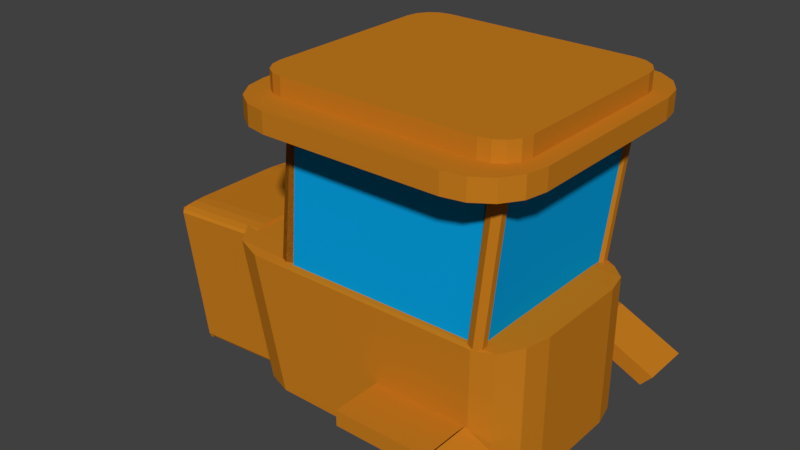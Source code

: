 # Source: Tractor2.blend  (saved by Blender 2.79.0; exported with 4.5.12 LTS)
import bpy
from mathutils import Matrix  # noqa: F401  (used for matrix-valued properties, if any)

bpy.ops.wm.read_factory_settings(use_empty=True)
scene = bpy.context.scene
scene.name = 'Scene'

# ---- collections
col_collection_1 = bpy.data.collections.new('Collection 1'); scene.collection.children.link(col_collection_1)

# ---- materials (node trees are filled in below, after node groups)
mat_material_001 = bpy.data.materials.new('Material.001')
mat_material_001.alpha_threshold = 0.0
mat_material_001.use_transparent_shadow = False
mat_material_001.diffuse_color = (0.5705, 0.2027, 0.01331, 1.0)
mat_material_001.roughness = 0.5
mat_material_001.specular_intensity = 0.0
mat_material_002 = bpy.data.materials.new('Material.002')
mat_material_002.alpha_threshold = 0.0
mat_material_002.use_transparent_shadow = False
mat_material_002.diffuse_color = (1.0, 0.8364, 0.0, 1.0)
mat_material_002.roughness = 0.5
mat_material_002.specular_intensity = 1.0
mat_material_003 = bpy.data.materials.new('Material.003')
mat_material_003.alpha_threshold = 0.0
mat_material_003.use_transparent_shadow = False
mat_material_003.roughness = 0.5
mat_material_003.specular_intensity = 0.2143
mat_material_004 = bpy.data.materials.new('Material.004')
mat_material_004.alpha_threshold = 0.0
mat_material_004.use_transparent_shadow = False
mat_material_004.diffuse_color = (0.002411, 0.378, 0.8, 1.0)
mat_material_004.roughness = 0.5
mat_material_005 = bpy.data.materials.new('Material.005')
mat_material_005.alpha_threshold = 0.0
mat_material_005.use_transparent_shadow = False
mat_material_005.roughness = 0.5
mat_material_005.specular_intensity = 1.0
mat_material_006 = bpy.data.materials.new('Material.006')
mat_material_006.alpha_threshold = 0.0
mat_material_006.use_transparent_shadow = False
mat_material_006.diffuse_color = (0.6267, 0.6267, 0.6267, 1.0)
mat_material_006.roughness = 0.5

# ---- material node trees

# ---- world
world_world = bpy.data.worlds.new('World'); scene.world = world_world
world_world.color = (0.05088, 0.05088, 0.05088)
world_world.use_sun_shadow = False
world_world.sun_shadow_jitter_overblur = 0.0
world_world.cycles.sampling_method = 'MANUAL'

# ---- meshes
me_cube_001 = bpy.data.meshes.new('Cube.001')
me_cube_001.from_pydata([(-0.6169, -1.0, -1.0), (-1.0, -0.6169, -1.0), (-0.7635, -0.9708, -1.0), (-0.8878, -0.8878, -1.0), (-0.9708, -0.7635, -1.0), (-1.0, -0.6169, 1.0), (-0.6169, -1.0, 1.0), (-0.9708, -0.7635, 1.0), (-0.8878, -0.8878, 1.0), (-0.7635, -0.9708, 1.0), (-1.0, 0.6169, -1.0), (-0.6169, 1.0, -1.0), (-0.9708, 0.7635, -1.0), (-0.8878, 0.8878, -1.0), (-0.7635, 0.9708, -1.0), (-0.6169, 1.0, 1.0), (-1.0, 0.6169, 1.0), (-0.7635, 0.9708, 1.0), (-0.8878, 0.8878, 1.0), (-0.9708, 0.7635, 1.0), (1.0, -0.6169, -1.0), (0.6169, -1.0, -1.0), (0.9708, -0.7635, -1.0), (0.8878, -0.8878, -1.0), (0.7635, -0.9708, -1.0), (0.6169, -1.0, 1.0), (1.0, -0.6169, 1.0), (0.7635, -0.9708, 1.0), (0.8878, -0.8878, 1.0), (0.9708, -0.7635, 1.0), (0.6169, 1.0, -1.0), (1.0, 0.6169, -1.0), (0.7635, 0.9708, -1.0), (0.8878, 0.8878, -1.0), (0.9708, 0.7635, -1.0), (1.0, 0.6169, 1.0), (0.6169, 1.0, 1.0), (0.9708, 0.7635, 1.0), (0.8878, 0.8878, 1.0), (0.7635, 0.9708, 1.0), (-0.6832, -0.7857, 0.8198), (-0.8834, -0.5855, 0.8198), (-0.7598, -0.7705, 0.8198), (-0.8248, -0.7271, 0.8198), (-0.8682, -0.6621, 0.8198), (-0.8834, -0.5855, 2.822), (-0.6832, -0.7857, 2.822), (-0.8682, -0.6621, 2.822), (-0.8248, -0.7271, 2.822), (-0.7598, -0.7705, 2.822), (-0.8834, 0.5855, 0.8198), (-0.6832, 0.7857, 0.8198), (-0.8682, 0.6621, 0.8198), (-0.8248, 0.7271, 0.8198), (-0.7598, 0.7705, 0.8198), (-0.6832, 0.7857, 2.822), (-0.8834, 0.5855, 2.822), (-0.7598, 0.7705, 2.822), (-0.8248, 0.7271, 2.822), (-0.8682, 0.6621, 2.822), (0.8834, -0.5855, 0.8198), (0.6832, -0.7857, 0.8198), (0.8682, -0.6621, 0.8198), (0.8248, -0.7271, 0.8198), (0.7598, -0.7705, 0.8198), (0.6832, -0.7857, 2.822), (0.8834, -0.5855, 2.822), (0.7598, -0.7705, 2.822), (0.8248, -0.7271, 2.822), (0.8682, -0.6621, 2.822), (0.6832, 0.7857, 0.8198), (0.8834, 0.5855, 0.8198), (0.7598, 0.7705, 0.8198), (0.8248, 0.7271, 0.8198), (0.8682, 0.6621, 0.8198), (0.8834, 0.5855, 2.822), (0.6832, 0.7857, 2.822), (0.8682, 0.6621, 2.822), (0.8248, 0.7271, 2.822), (0.7598, 0.7705, 2.822), (-0.9063, 0.5606, 1.975), (-0.585, 0.5606, 1.975), (-0.9063, 0.5597, 1.843), (-0.585, 0.5597, 1.843), (-0.9063, 0.5569, 1.716), (-0.585, 0.5569, 1.716), (-0.9063, 0.5524, 1.599), (-0.585, 0.5524, 1.599), (-0.9063, 0.5463, 1.496), (-0.585, 0.5463, 1.496), (-0.9063, 0.5389, 1.412), (-0.585, 0.5389, 1.412), (-0.9063, 0.5304, 1.349), (-0.585, 0.5304, 1.349), (-0.9063, 0.5213, 1.311), (-0.585, 0.5213, 1.311), (-0.9063, 0.5117, 1.298), (-0.585, 0.5117, 1.298), (-0.9063, 0.5022, 1.311), (-0.585, 0.5022, 1.311), (-0.9063, 0.493, 1.349), (-0.585, 0.493, 1.349), (-0.9063, 0.4846, 1.412), (-0.585, 0.4846, 1.412), (-0.9063, 0.4772, 1.496), (-0.585, 0.4772, 1.496), (-0.9063, 0.4711, 1.599), (-0.585, 0.4711, 1.599), (-0.9063, 0.4666, 1.716), (-0.585, 0.4666, 1.716), (-0.9063, 0.4638, 1.843), (-0.585, 0.4638, 1.843), (-0.9063, 0.4629, 1.975), (-0.585, 0.4629, 1.975), (-0.9063, 0.4638, 2.107), (-0.585, 0.4638, 2.107), (-0.9063, 0.4666, 2.234), (-0.585, 0.4666, 2.234), (-0.9063, 0.4711, 2.351), (-0.585, 0.4711, 2.351), (-0.9063, 0.4772, 2.453), (-0.585, 0.4772, 2.453), (-0.9063, 0.4846, 2.538), (-0.585, 0.4846, 2.538), (-0.9063, 0.493, 2.6), (-0.585, 0.493, 2.6), (-0.9063, 0.5022, 2.639), (-0.585, 0.5022, 2.639), (-0.9063, 0.5117, 2.652), (-0.585, 0.5117, 2.652), (-0.9063, 0.5213, 2.639), (-0.585, 0.5213, 2.639), (-0.9063, 0.5304, 2.6), (-0.585, 0.5304, 2.6), (-0.9063, 0.5389, 2.538), (-0.585, 0.5389, 2.538), (-0.9063, 0.5463, 2.453), (-0.585, 0.5463, 2.453), (-0.9063, 0.5524, 2.351), (-0.585, 0.5524, 2.351), (-0.9063, 0.5569, 2.234), (-0.585, 0.5569, 2.234), (-0.9063, 0.5597, 2.107), (-0.585, 0.5597, 2.107), (-0.9063, 0.448, 1.975), (-0.585, 0.448, 1.975), (-0.9063, 0.4471, 1.843), (-0.585, 0.4471, 1.843), (-0.9063, 0.4443, 1.716), (-0.585, 0.4443, 1.716), (-0.9063, 0.4398, 1.599), (-0.585, 0.4398, 1.599), (-0.9063, 0.4337, 1.496), (-0.585, 0.4337, 1.496), (-0.9063, 0.4263, 1.412), (-0.585, 0.4263, 1.412), (-0.9063, 0.4179, 1.349), (-0.585, 0.4179, 1.349), (-0.9063, 0.4087, 1.311), (-0.585, 0.4087, 1.311), (-0.9063, 0.3992, 1.298), (-0.585, 0.3992, 1.298), (-0.9063, 0.3896, 1.311), (-0.585, 0.3896, 1.311), (-0.9063, 0.3805, 1.349), (-0.585, 0.3805, 1.349), (-0.9063, 0.372, 1.412), (-0.585, 0.372, 1.412), (-0.9063, 0.3646, 1.496), (-0.585, 0.3646, 1.496), (-0.9063, 0.3586, 1.599), (-0.585, 0.3586, 1.599), (-0.9063, 0.354, 1.716), (-0.585, 0.354, 1.716), (-0.9063, 0.3513, 1.843), (-0.585, 0.3513, 1.843), (-0.9063, 0.3503, 1.975), (-0.585, 0.3503, 1.975), (-0.9063, 0.3513, 2.107), (-0.585, 0.3513, 2.107), (-0.9063, 0.354, 2.234), (-0.585, 0.354, 2.234), (-0.9063, 0.3586, 2.351), (-0.585, 0.3586, 2.351), (-0.9063, 0.3646, 2.453), (-0.585, 0.3646, 2.453), (-0.9063, 0.372, 2.538), (-0.585, 0.372, 2.538), (-0.9063, 0.3805, 2.6), (-0.585, 0.3805, 2.6), (-0.9063, 0.3896, 2.639), (-0.585, 0.3896, 2.639), (-0.9063, 0.3992, 2.652), (-0.585, 0.3992, 2.652), (-0.9063, 0.4087, 2.639), (-0.585, 0.4087, 2.639), (-0.9063, 0.4179, 2.6), (-0.585, 0.4179, 2.6), (-0.9063, 0.4263, 2.538), (-0.585, 0.4263, 2.538), (-0.9063, 0.4337, 2.453), (-0.585, 0.4337, 2.453), (-0.9063, 0.4398, 2.351), (-0.585, 0.4398, 2.351), (-0.9063, 0.4443, 2.234), (-0.585, 0.4443, 2.234), (-0.9063, 0.4471, 2.107), (-0.585, 0.4471, 2.107), (-0.9063, 0.3355, 1.975), (-0.585, 0.3355, 1.975), (-0.9063, 0.3345, 1.843), (-0.585, 0.3345, 1.843), (-0.9063, 0.3318, 1.716), (-0.585, 0.3318, 1.716), (-0.9063, 0.3272, 1.599), (-0.585, 0.3272, 1.599), (-0.9063, 0.3212, 1.496), (-0.585, 0.3212, 1.496), (-0.9063, 0.3138, 1.412), (-0.585, 0.3138, 1.412), (-0.9063, 0.3053, 1.349), (-0.585, 0.3053, 1.349), (-0.9063, 0.2961, 1.311), (-0.585, 0.2961, 1.311), (-0.9063, 0.2866, 1.298), (-0.585, 0.2866, 1.298), (-0.9063, 0.2771, 1.311), (-0.585, 0.2771, 1.311), (-0.9063, 0.2679, 1.349), (-0.585, 0.2679, 1.349), (-0.9063, 0.2595, 1.412), (-0.585, 0.2595, 1.412), (-0.9063, 0.2521, 1.496), (-0.585, 0.2521, 1.496), (-0.9063, 0.246, 1.599), (-0.585, 0.246, 1.599), (-0.9063, 0.2415, 1.716), (-0.585, 0.2415, 1.716), (-0.9063, 0.2387, 1.843), (-0.585, 0.2387, 1.843), (-0.9063, 0.2377, 1.975), (-0.585, 0.2377, 1.975), (-0.9063, 0.2387, 2.107), (-0.585, 0.2387, 2.107), (-0.9063, 0.2415, 2.234), (-0.585, 0.2415, 2.234), (-0.9063, 0.246, 2.351), (-0.585, 0.246, 2.351), (-0.9063, 0.2521, 2.453), (-0.585, 0.2521, 2.453), (-0.9063, 0.2595, 2.538), (-0.585, 0.2595, 2.538), (-0.9063, 0.2679, 2.6), (-0.585, 0.2679, 2.6), (-0.9063, 0.2771, 2.639), (-0.585, 0.2771, 2.639), (-0.9063, 0.2866, 2.652), (-0.585, 0.2866, 2.652), (-0.9063, 0.2961, 2.639), (-0.585, 0.2961, 2.639), (-0.9063, 0.3053, 2.6), (-0.585, 0.3053, 2.6), (-0.9063, 0.3138, 2.538), (-0.585, 0.3138, 2.538), (-0.9063, 0.3212, 2.453), (-0.585, 0.3212, 2.453), (-0.9063, 0.3272, 2.351), (-0.585, 0.3272, 2.351), (-0.9063, 0.3318, 2.234), (-0.585, 0.3318, 2.234), (-0.9063, 0.3345, 2.107), (-0.585, 0.3345, 2.107), (-0.9063, 0.2229, 1.975), (-0.585, 0.2229, 1.975), (-0.9063, 0.222, 1.843), (-0.585, 0.222, 1.843), (-0.9063, 0.2192, 1.716), (-0.585, 0.2192, 1.716), (-0.9063, 0.2147, 1.599), (-0.585, 0.2147, 1.599), (-0.9063, 0.2086, 1.496), (-0.585, 0.2086, 1.496), (-0.9063, 0.2012, 1.412), (-0.585, 0.2012, 1.412), (-0.9063, 0.1927, 1.349), (-0.585, 0.1927, 1.349), (-0.9063, 0.1836, 1.311), (-0.585, 0.1836, 1.311), (-0.9063, 0.174, 1.298), (-0.585, 0.174, 1.298), (-0.9063, 0.1645, 1.311), (-0.585, 0.1645, 1.311), (-0.9063, 0.1553, 1.349), (-0.585, 0.1553, 1.349), (-0.9063, 0.1469, 1.412), (-0.585, 0.1469, 1.412), (-0.9063, 0.1395, 1.496), (-0.585, 0.1395, 1.496), (-0.9063, 0.1334, 1.599), (-0.585, 0.1334, 1.599), (-0.9063, 0.1289, 1.716), (-0.585, 0.1289, 1.716), (-0.9063, 0.1261, 1.843), (-0.585, 0.1261, 1.843), (-0.9063, 0.1252, 1.975), (-0.585, 0.1252, 1.975), (-0.9063, 0.1261, 2.107), (-0.585, 0.1261, 2.107), (-0.9063, 0.1289, 2.234), (-0.585, 0.1289, 2.234), (-0.9063, 0.1334, 2.351), (-0.585, 0.1334, 2.351), (-0.9063, 0.1395, 2.453), (-0.585, 0.1395, 2.453), (-0.9063, 0.1469, 2.538), (-0.585, 0.1469, 2.538), (-0.9063, 0.1553, 2.6), (-0.585, 0.1553, 2.6), (-0.9063, 0.1645, 2.639), (-0.585, 0.1645, 2.639), (-0.9063, 0.174, 2.652), (-0.585, 0.174, 2.652), (-0.9063, 0.1836, 2.639), (-0.585, 0.1836, 2.639), (-0.9063, 0.1927, 2.6), (-0.585, 0.1927, 2.6), (-0.9063, 0.2012, 2.538), (-0.585, 0.2012, 2.538), (-0.9063, 0.2086, 2.453), (-0.585, 0.2086, 2.453), (-0.9063, 0.2147, 2.351), (-0.585, 0.2147, 2.351), (-0.9063, 0.2192, 2.234), (-0.585, 0.2192, 2.234), (-0.9063, 0.222, 2.107), (-0.585, 0.222, 2.107), (-0.9063, 0.1103, 1.975), (-0.585, 0.1103, 1.975), (-0.9063, 0.1094, 1.843), (-0.585, 0.1094, 1.843), (-0.9063, 0.1066, 1.716), (-0.585, 0.1066, 1.716), (-0.9063, 0.1021, 1.599), (-0.585, 0.1021, 1.599), (-0.9063, 0.09603, 1.496), (-0.585, 0.09603, 1.496), (-0.9063, 0.08863, 1.412), (-0.585, 0.08863, 1.412), (-0.9063, 0.08018, 1.349), (-0.585, 0.08018, 1.349), (-0.9063, 0.07101, 1.311), (-0.585, 0.07101, 1.311), (-0.9063, 0.06148, 1.298), (-0.585, 0.06148, 1.298), (-0.9063, 0.05195, 1.311), (-0.585, 0.05195, 1.311), (-0.9063, 0.04278, 1.349), (-0.585, 0.04278, 1.349), (-0.9063, 0.03433, 1.412), (-0.585, 0.03433, 1.412), (-0.9063, 0.02693, 1.496), (-0.585, 0.02693, 1.496), (-0.9063, 0.02085, 1.599), (-0.585, 0.02085, 1.599), (-0.9063, 0.01634, 1.716), (-0.585, 0.01634, 1.716), (-0.9063, 0.01355, 1.843), (-0.585, 0.01355, 1.843), (-0.9063, 0.01262, 1.975), (-0.585, 0.01262, 1.975), (-0.9063, 0.01355, 2.107), (-0.585, 0.01355, 2.107), (-0.9063, 0.01634, 2.234), (-0.585, 0.01634, 2.234), (-0.9063, 0.02085, 2.351), (-0.585, 0.02085, 2.351), (-0.9063, 0.02693, 2.453), (-0.585, 0.02693, 2.453), (-0.9063, 0.03433, 2.538), (-0.585, 0.03433, 2.538), (-0.9063, 0.04278, 2.6), (-0.585, 0.04278, 2.6), (-0.9063, 0.05195, 2.639), (-0.585, 0.05195, 2.639), (-0.9063, 0.06148, 2.652), (-0.585, 0.06148, 2.652), (-0.9063, 0.07101, 2.639), (-0.585, 0.07101, 2.639), (-0.9063, 0.08018, 2.6), (-0.585, 0.08018, 2.6), (-0.9063, 0.08863, 2.538), (-0.585, 0.08863, 2.538), (-0.9063, 0.09603, 2.453), (-0.585, 0.09603, 2.453), (-0.9063, 0.1021, 2.351), (-0.585, 0.1021, 2.351), (-0.9063, 0.1066, 2.234), (-0.585, 0.1066, 2.234), (-0.9063, 0.1094, 2.107), (-0.585, 0.1094, 2.107), (-0.9063, -0.002224, 1.975), (-0.585, -0.002224, 1.975), (-0.9063, -0.003163, 1.843), (-0.585, -0.003163, 1.843), (-0.9063, -0.005943, 1.716), (-0.585, -0.005943, 1.716), (-0.9063, -0.01046, 1.599), (-0.585, -0.01046, 1.599), (-0.9063, -0.01654, 1.496), (-0.585, -0.01654, 1.496), (-0.9063, -0.02394, 1.412), (-0.585, -0.02394, 1.412), (-0.9063, -0.03239, 1.349), (-0.585, -0.03239, 1.349), (-0.9063, -0.04155, 1.311), (-0.585, -0.04155, 1.311), (-0.9063, -0.05109, 1.298), (-0.585, -0.05109, 1.298), (-0.9063, -0.06062, 1.311), (-0.585, -0.06062, 1.311), (-0.9063, -0.06979, 1.349), (-0.585, -0.06979, 1.349), (-0.9063, -0.07823, 1.412), (-0.585, -0.07823, 1.412), (-0.9063, -0.08564, 1.496), (-0.585, -0.08564, 1.496), (-0.9063, -0.09172, 1.599), (-0.585, -0.09172, 1.599), (-0.9063, -0.09623, 1.716), (-0.585, -0.09623, 1.716), (-0.9063, -0.09901, 1.843), (-0.585, -0.09901, 1.843), (-0.9063, -0.09995, 1.975), (-0.585, -0.09995, 1.975), (-0.9063, -0.09901, 2.107), (-0.585, -0.09901, 2.107), (-0.9063, -0.09623, 2.234), (-0.585, -0.09623, 2.234), (-0.9063, -0.09172, 2.351), (-0.585, -0.09172, 2.351), (-0.9063, -0.08564, 2.453), (-0.585, -0.08564, 2.453), (-0.9063, -0.07823, 2.538), (-0.585, -0.07823, 2.538), (-0.9063, -0.06979, 2.6), (-0.585, -0.06979, 2.6), (-0.9063, -0.06062, 2.639), (-0.585, -0.06062, 2.639), (-0.9063, -0.05109, 2.652), (-0.585, -0.05109, 2.652), (-0.9063, -0.04155, 2.639), (-0.585, -0.04155, 2.639), (-0.9063, -0.03239, 2.6), (-0.585, -0.03239, 2.6), (-0.9063, -0.02394, 2.538), (-0.585, -0.02394, 2.538), (-0.9063, -0.01654, 2.453), (-0.585, -0.01654, 2.453), (-0.9063, -0.01046, 2.351), (-0.585, -0.01046, 2.351), (-0.9063, -0.005943, 2.234), (-0.585, -0.005943, 2.234), (-0.9063, -0.003163, 2.107), (-0.585, -0.003163, 2.107), (-0.9063, -0.1148, 1.975), (-0.585, -0.1148, 1.975), (-0.9063, -0.1157, 1.843), (-0.585, -0.1157, 1.843), (-0.9063, -0.1185, 1.716), (-0.585, -0.1185, 1.716), (-0.9063, -0.123, 1.599), (-0.585, -0.123, 1.599), (-0.9063, -0.1291, 1.496), (-0.585, -0.1291, 1.496), (-0.9063, -0.1365, 1.412), (-0.585, -0.1365, 1.412), (-0.9063, -0.145, 1.349), (-0.585, -0.145, 1.349), (-0.9063, -0.1541, 1.311), (-0.585, -0.1541, 1.311), (-0.9063, -0.1637, 1.298), (-0.585, -0.1637, 1.298), (-0.9063, -0.1732, 1.311), (-0.585, -0.1732, 1.311), (-0.9063, -0.1824, 1.349), (-0.585, -0.1824, 1.349), (-0.9063, -0.1908, 1.412), (-0.585, -0.1908, 1.412), (-0.9063, -0.1982, 1.496), (-0.585, -0.1982, 1.496), (-0.9063, -0.2043, 1.599), (-0.585, -0.2043, 1.599), (-0.9063, -0.2088, 1.716), (-0.585, -0.2088, 1.716), (-0.9063, -0.2116, 1.843), (-0.585, -0.2116, 1.843), (-0.9063, -0.2125, 1.975), (-0.585, -0.2125, 1.975), (-0.9063, -0.2116, 2.107), (-0.585, -0.2116, 2.107), (-0.9063, -0.2088, 2.234), (-0.585, -0.2088, 2.234), (-0.9063, -0.2043, 2.351), (-0.585, -0.2043, 2.351), (-0.9063, -0.1982, 2.453), (-0.585, -0.1982, 2.453), (-0.9063, -0.1908, 2.538), (-0.585, -0.1908, 2.538), (-0.9063, -0.1824, 2.6), (-0.585, -0.1824, 2.6), (-0.9063, -0.1732, 2.639), (-0.585, -0.1732, 2.639), (-0.9063, -0.1637, 2.652), (-0.585, -0.1637, 2.652), (-0.9063, -0.1541, 2.639), (-0.585, -0.1541, 2.639), (-0.9063, -0.145, 2.6), (-0.585, -0.145, 2.6), (-0.9063, -0.1365, 2.538), (-0.585, -0.1365, 2.538), (-0.9063, -0.1291, 2.453), (-0.585, -0.1291, 2.453), (-0.9063, -0.123, 2.351), (-0.585, -0.123, 2.351), (-0.9063, -0.1185, 2.234), (-0.585, -0.1185, 2.234), (-0.9063, -0.1157, 2.107), (-0.585, -0.1157, 2.107), (-0.9063, -0.2274, 1.975), (-0.585, -0.2274, 1.975), (-0.9063, -0.2283, 1.843), (-0.585, -0.2283, 1.843), (-0.9063, -0.2311, 1.716), (-0.585, -0.2311, 1.716), (-0.9063, -0.2356, 1.599), (-0.585, -0.2356, 1.599), (-0.9063, -0.2417, 1.496), (-0.585, -0.2417, 1.496), (-0.9063, -0.2491, 1.412), (-0.585, -0.2491, 1.412), (-0.9063, -0.2575, 1.349), (-0.585, -0.2575, 1.349), (-0.9063, -0.2667, 1.311), (-0.585, -0.2667, 1.311), (-0.9063, -0.2762, 1.298), (-0.585, -0.2762, 1.298), (-0.9063, -0.2858, 1.311), (-0.585, -0.2858, 1.311), (-0.9063, -0.2949, 1.349), (-0.585, -0.2949, 1.349), (-0.9063, -0.3034, 1.412), (-0.585, -0.3034, 1.412), (-0.9063, -0.3108, 1.496), (-0.585, -0.3108, 1.496), (-0.9063, -0.3168, 1.599), (-0.585, -0.3168, 1.599), (-0.9063, -0.3214, 1.716), (-0.585, -0.3214, 1.716), (-0.9063, -0.3241, 1.843), (-0.585, -0.3241, 1.843), (-0.9063, -0.3251, 1.975), (-0.585, -0.3251, 1.975), (-0.9063, -0.3241, 2.107), (-0.585, -0.3241, 2.107), (-0.9063, -0.3214, 2.234), (-0.585, -0.3214, 2.234), (-0.9063, -0.3168, 2.351), (-0.585, -0.3168, 2.351), (-0.9063, -0.3108, 2.453), (-0.585, -0.3108, 2.453), (-0.9063, -0.3034, 2.538), (-0.585, -0.3034, 2.538), (-0.9063, -0.2949, 2.6), (-0.585, -0.2949, 2.6), (-0.9063, -0.2858, 2.639), (-0.585, -0.2858, 2.639), (-0.9063, -0.2762, 2.652), (-0.585, -0.2762, 2.652), (-0.9063, -0.2667, 2.639), (-0.585, -0.2667, 2.639), (-0.9063, -0.2575, 2.6), (-0.585, -0.2575, 2.6), (-0.9063, -0.2491, 2.538), (-0.585, -0.2491, 2.538), (-0.9063, -0.2417, 2.453), (-0.585, -0.2417, 2.453), (-0.9063, -0.2356, 2.351), (-0.585, -0.2356, 2.351), (-0.9063, -0.2311, 2.234), (-0.585, -0.2311, 2.234), (-0.9063, -0.2283, 2.107), (-0.585, -0.2283, 2.107), (-0.9063, -0.3399, 1.975), (-0.585, -0.3399, 1.975), (-0.9063, -0.3409, 1.843), (-0.585, -0.3409, 1.843), (-0.9063, -0.3436, 1.716), (-0.585, -0.3436, 1.716), (-0.9063, -0.3482, 1.599), (-0.585, -0.3482, 1.599), (-0.9063, -0.3542, 1.496), (-0.585, -0.3542, 1.496), (-0.9063, -0.3616, 1.412), (-0.585, -0.3616, 1.412), (-0.9063, -0.3701, 1.349), (-0.585, -0.3701, 1.349), (-0.9063, -0.3793, 1.311), (-0.585, -0.3793, 1.311), (-0.9063, -0.3888, 1.298), (-0.585, -0.3888, 1.298), (-0.9063, -0.3983, 1.311), (-0.585, -0.3983, 1.311), (-0.9063, -0.4075, 1.349), (-0.585, -0.4075, 1.349), (-0.9063, -0.4159, 1.412), (-0.585, -0.4159, 1.412), (-0.9063, -0.4233, 1.496), (-0.585, -0.4233, 1.496), (-0.9063, -0.4294, 1.599), (-0.585, -0.4294, 1.599), (-0.9063, -0.4339, 1.716), (-0.585, -0.4339, 1.716), (-0.9063, -0.4367, 1.843), (-0.585, -0.4367, 1.843), (-0.9063, -0.4377, 1.975), (-0.585, -0.4377, 1.975), (-0.9063, -0.4367, 2.107), (-0.585, -0.4367, 2.107), (-0.9063, -0.4339, 2.234), (-0.585, -0.4339, 2.234), (-0.9063, -0.4294, 2.351), (-0.585, -0.4294, 2.351), (-0.9063, -0.4233, 2.453), (-0.585, -0.4233, 2.453), (-0.9063, -0.4159, 2.538), (-0.585, -0.4159, 2.538), (-0.9063, -0.4075, 2.6), (-0.585, -0.4075, 2.6), (-0.9063, -0.3983, 2.639), (-0.585, -0.3983, 2.639), (-0.9063, -0.3888, 2.652), (-0.585, -0.3888, 2.652), (-0.9063, -0.3793, 2.639), (-0.585, -0.3793, 2.639), (-0.9063, -0.3701, 2.6), (-0.585, -0.3701, 2.6), (-0.9063, -0.3616, 2.538), (-0.585, -0.3616, 2.538), (-0.9063, -0.3542, 2.453), (-0.585, -0.3542, 2.453), (-0.9063, -0.3482, 2.351), (-0.585, -0.3482, 2.351), (-0.9063, -0.3436, 2.234), (-0.585, -0.3436, 2.234), (-0.9063, -0.3409, 2.107), (-0.585, -0.3409, 2.107), (-0.9063, -0.4525, 1.975), (-0.585, -0.4525, 1.975), (-0.9063, -0.4534, 1.843), (-0.585, -0.4534, 1.843), (-0.9063, -0.4562, 1.716), (-0.585, -0.4562, 1.716), (-0.9063, -0.4607, 1.599), (-0.585, -0.4607, 1.599), (-0.9063, -0.4668, 1.496), (-0.585, -0.4668, 1.496), (-0.9063, -0.4742, 1.412), (-0.585, -0.4742, 1.412), (-0.9063, -0.4827, 1.349), (-0.585, -0.4827, 1.349), (-0.9063, -0.4918, 1.311), (-0.585, -0.4918, 1.311), (-0.9063, -0.5014, 1.298), (-0.585, -0.5014, 1.298), (-0.9063, -0.5109, 1.311), (-0.585, -0.5109, 1.311), (-0.9063, -0.5201, 1.349), (-0.585, -0.5201, 1.349), (-0.9063, -0.5285, 1.412), (-0.585, -0.5285, 1.412), (-0.9063, -0.5359, 1.496), (-0.585, -0.5359, 1.496), (-0.9063, -0.542, 1.599), (-0.585, -0.542, 1.599), (-0.9063, -0.5465, 1.716), (-0.585, -0.5465, 1.716), (-0.9063, -0.5493, 1.843), (-0.585, -0.5493, 1.843), (-0.9063, -0.5502, 1.975), (-0.585, -0.5502, 1.975), (-0.9063, -0.5493, 2.107), (-0.585, -0.5493, 2.107), (-0.9063, -0.5465, 2.234), (-0.585, -0.5465, 2.234), (-0.9063, -0.542, 2.351), (-0.585, -0.542, 2.351), (-0.9063, -0.5359, 2.453), (-0.585, -0.5359, 2.453), (-0.9063, -0.5285, 2.538), (-0.585, -0.5285, 2.538), (-0.9063, -0.5201, 2.6), (-0.585, -0.5201, 2.6), (-0.9063, -0.5109, 2.639), (-0.585, -0.5109, 2.639), (-0.9063, -0.5014, 2.652), (-0.585, -0.5014, 2.652), (-0.9063, -0.4918, 2.639), (-0.585, -0.4918, 2.639), (-0.9063, -0.4827, 2.6), (-0.585, -0.4827, 2.6), (-0.9063, -0.4742, 2.538), (-0.585, -0.4742, 2.538), (-0.9063, -0.4668, 2.453), (-0.585, -0.4668, 2.453), (-0.9063, -0.4607, 2.351), (-0.585, -0.4607, 2.351), (-0.9063, -0.4562, 2.234), (-0.585, -0.4562, 2.234), (-0.9063, -0.4534, 2.107), (-0.585, -0.4534, 2.107), (-0.9063, 0.5606, 1.975), (-0.9063, 0.5597, 1.843), (-0.9063, 0.5569, 1.716), (-0.9063, 0.5524, 1.599), (-0.9063, 0.5463, 1.496), (-0.9063, 0.5389, 1.412), (-0.9063, 0.5304, 1.349), (-0.9063, 0.5213, 1.311), (-0.9063, 0.5117, 1.298), (-0.9063, 0.5022, 1.311), (-0.9063, 0.493, 1.349), (-0.9063, 0.4846, 1.412), (-0.9063, 0.4772, 1.496), (-0.9063, 0.4711, 1.599), (-0.9063, 0.4666, 1.716), (-0.9063, 0.4638, 1.843), (-0.9063, 0.4629, 1.975), (-0.9063, 0.4638, 2.107), (-0.9063, 0.4666, 2.234), (-0.9063, 0.4711, 2.351), (-0.9063, 0.4772, 2.453), (-0.9063, 0.4846, 2.538), (-0.9063, 0.493, 2.6), (-0.9063, 0.5022, 2.639), (-0.9063, 0.5117, 2.652), (-0.9063, 0.5213, 2.639), (-0.9063, 0.5304, 2.6), (-0.9063, 0.5389, 2.538), (-0.9063, 0.5463, 2.453), (-0.9063, 0.5524, 2.351), (-0.9063, 0.5569, 2.234), (-0.9063, 0.5597, 2.107), (-0.9063, 0.448, 1.975), (-0.9063, 0.4471, 1.843), (-0.9063, 0.4443, 1.716), (-0.9063, 0.4398, 1.599), (-0.9063, 0.4337, 1.496), (-0.9063, 0.4263, 1.412), (-0.9063, 0.4179, 1.349), (-0.9063, 0.4087, 1.311), (-0.9063, 0.3992, 1.298), (-0.9063, 0.3896, 1.311), (-0.9063, 0.3805, 1.349), (-0.9063, 0.372, 1.412), (-0.9063, 0.3646, 1.496), (-0.9063, 0.3586, 1.599), (-0.9063, 0.354, 1.716), (-0.9063, 0.3513, 1.843), (-0.9063, 0.3503, 1.975), (-0.9063, 0.3513, 2.107), (-0.9063, 0.354, 2.234), (-0.9063, 0.3586, 2.351), (-0.9063, 0.3646, 2.453), (-0.9063, 0.372, 2.538), (-0.9063, 0.3805, 2.6), (-0.9063, 0.3896, 2.639), (-0.9063, 0.3992, 2.652), (-0.9063, 0.4087, 2.639), (-0.9063, 0.4179, 2.6), (-0.9063, 0.4263, 2.538), (-0.9063, 0.4337, 2.453), (-0.9063, 0.4398, 2.351), (-0.9063, 0.4443, 2.234), (-0.9063, 0.4471, 2.107), (-0.9063, 0.3355, 1.975), (-0.9063, 0.3345, 1.843), (-0.9063, 0.3318, 1.716), (-0.9063, 0.3272, 1.599), (-0.9063, 0.3212, 1.496), (-0.9063, 0.3138, 1.412), (-0.9063, 0.3053, 1.349), (-0.9063, 0.2961, 1.311), (-0.9063, 0.2866, 1.298), (-0.9063, 0.2771, 1.311), (-0.9063, 0.2679, 1.349), (-0.9063, 0.2595, 1.412), (-0.9063, 0.2521, 1.496), (-0.9063, 0.246, 1.599), (-0.9063, 0.2415, 1.716), (-0.9063, 0.2387, 1.843), (-0.9063, 0.2377, 1.975), (-0.9063, 0.2387, 2.107), (-0.9063, 0.2415, 2.234), (-0.9063, 0.246, 2.351), (-0.9063, 0.2521, 2.453), (-0.9063, 0.2595, 2.538), (-0.9063, 0.2679, 2.6), (-0.9063, 0.2771, 2.639), (-0.9063, 0.2866, 2.652), (-0.9063, 0.2961, 2.639), (-0.9063, 0.3053, 2.6), (-0.9063, 0.3138, 2.538), (-0.9063, 0.3212, 2.453), (-0.9063, 0.3272, 2.351), (-0.9063, 0.3318, 2.234), (-0.9063, 0.3345, 2.107), (-0.9063, 0.2229, 1.975), (-0.9063, 0.222, 1.843), (-0.9063, 0.2192, 1.716), (-0.9063, 0.2147, 1.599), (-0.9063, 0.2086, 1.496), (-0.9063, 0.2012, 1.412), (-0.9063, 0.1927, 1.349), (-0.9063, 0.1836, 1.311), (-0.9063, 0.174, 1.298), (-0.9063, 0.1645, 1.311), (-0.9063, 0.1553, 1.349), (-0.9063, 0.1469, 1.412), (-0.9063, 0.1395, 1.496), (-0.9063, 0.1334, 1.599), (-0.9063, 0.1289, 1.716), (-0.9063, 0.1261, 1.843), (-0.9063, 0.1252, 1.975), (-0.9063, 0.1261, 2.107), (-0.9063, 0.1289, 2.234), (-0.9063, 0.1334, 2.351), (-0.9063, 0.1395, 2.453), (-0.9063, 0.1469, 2.538), (-0.9063, 0.1553, 2.6), (-0.9063, 0.1645, 2.639), (-0.9063, 0.174, 2.652), (-0.9063, 0.1836, 2.639), (-0.9063, 0.1927, 2.6), (-0.9063, 0.2012, 2.538), (-0.9063, 0.2086, 2.453), (-0.9063, 0.2147, 2.351), (-0.9063, 0.2192, 2.234), (-0.9063, 0.222, 2.107), (-0.9063, 0.1103, 1.975), (-0.9063, 0.1094, 1.843), (-0.9063, 0.1066, 1.716), (-0.9063, 0.1021, 1.599), (-0.9063, 0.09603, 1.496), (-0.9063, 0.08863, 1.412), (-0.9063, 0.08018, 1.349), (-0.9063, 0.07101, 1.311), (-0.9063, 0.06148, 1.298), (-0.9063, 0.05195, 1.311), (-0.9063, 0.04278, 1.349), (-0.9063, 0.03433, 1.412), (-0.9063, 0.02693, 1.496), (-0.9063, 0.02085, 1.599), (-0.9063, 0.01634, 1.716), (-0.9063, 0.01355, 1.843), (-0.9063, 0.01262, 1.975), (-0.9063, 0.01355, 2.107), (-0.9063, 0.01634, 2.234), (-0.9063, 0.02085, 2.351), (-0.9063, 0.02693, 2.453), (-0.9063, 0.03433, 2.538), (-0.9063, 0.04278, 2.6), (-0.9063, 0.05195, 2.639), (-0.9063, 0.06148, 2.652), (-0.9063, 0.07101, 2.639), (-0.9063, 0.08018, 2.6), (-0.9063, 0.08863, 2.538), (-0.9063, 0.09603, 2.453), (-0.9063, 0.1021, 2.351), (-0.9063, 0.1066, 2.234), (-0.9063, 0.1094, 2.107), (-0.9063, -0.002224, 1.975), (-0.9063, -0.003163, 1.843), (-0.9063, -0.005943, 1.716), (-0.9063, -0.01046, 1.599), (-0.9063, -0.01654, 1.496), (-0.9063, -0.02394, 1.412), (-0.9063, -0.03239, 1.349), (-0.9063, -0.04155, 1.311), (-0.9063, -0.05109, 1.298), (-0.9063, -0.06062, 1.311), (-0.9063, -0.06979, 1.349), (-0.9063, -0.07823, 1.412), (-0.9063, -0.08564, 1.496), (-0.9063, -0.09172, 1.599), (-0.9063, -0.09623, 1.716), (-0.9063, -0.09901, 1.843), (-0.9063, -0.09995, 1.975), (-0.9063, -0.09901, 2.107), (-0.9063, -0.09623, 2.234), (-0.9063, -0.09172, 2.351), (-0.9063, -0.08564, 2.453), (-0.9063, -0.07823, 2.538), (-0.9063, -0.06979, 2.6), (-0.9063, -0.06062, 2.639), (-0.9063, -0.05109, 2.652), (-0.9063, -0.04155, 2.639), (-0.9063, -0.03239, 2.6), (-0.9063, -0.02394, 2.538), (-0.9063, -0.01654, 2.453), (-0.9063, -0.01046, 2.351), (-0.9063, -0.005943, 2.234), (-0.9063, -0.003163, 2.107), (-0.9063, -0.1148, 1.975), (-0.9063, -0.1157, 1.843), (-0.9063, -0.1185, 1.716), (-0.9063, -0.123, 1.599), (-0.9063, -0.1291, 1.496), (-0.9063, -0.1365, 1.412), (-0.9063, -0.145, 1.349), (-0.9063, -0.1541, 1.311), (-0.9063, -0.1637, 1.298), (-0.9063, -0.1732, 1.311), (-0.9063, -0.1824, 1.349), (-0.9063, -0.1908, 1.412), (-0.9063, -0.1982, 1.496), (-0.9063, -0.2043, 1.599), (-0.9063, -0.2088, 1.716), (-0.9063, -0.2116, 1.843), (-0.9063, -0.2125, 1.975), (-0.9063, -0.2116, 2.107), (-0.9063, -0.2088, 2.234), (-0.9063, -0.2043, 2.351), (-0.9063, -0.1982, 2.453), (-0.9063, -0.1908, 2.538), (-0.9063, -0.1824, 2.6), (-0.9063, -0.1732, 2.639), (-0.9063, -0.1637, 2.652), (-0.9063, -0.1541, 2.639), (-0.9063, -0.145, 2.6), (-0.9063, -0.1365, 2.538), (-0.9063, -0.1291, 2.453), (-0.9063, -0.123, 2.351), (-0.9063, -0.1185, 2.234), (-0.9063, -0.1157, 2.107), (-0.9063, -0.2274, 1.975), (-0.9063, -0.2283, 1.843), (-0.9063, -0.2311, 1.716), (-0.9063, -0.2356, 1.599), (-0.9063, -0.2417, 1.496), (-0.9063, -0.2491, 1.412), (-0.9063, -0.2575, 1.349), (-0.9063, -0.2667, 1.311), (-0.9063, -0.2762, 1.298), (-0.9063, -0.2858, 1.311), (-0.9063, -0.2949, 1.349), (-0.9063, -0.3034, 1.412), (-0.9063, -0.3108, 1.496), (-0.9063, -0.3168, 1.599), (-0.9063, -0.3214, 1.716), (-0.9063, -0.3241, 1.843), (-0.9063, -0.3251, 1.975), (-0.9063, -0.3241, 2.107), (-0.9063, -0.3214, 2.234), (-0.9063, -0.3168, 2.351), (-0.9063, -0.3108, 2.453), (-0.9063, -0.3034, 2.538), (-0.9063, -0.2949, 2.6), (-0.9063, -0.2858, 2.639), (-0.9063, -0.2762, 2.652), (-0.9063, -0.2667, 2.639), (-0.9063, -0.2575, 2.6), (-0.9063, -0.2491, 2.538), (-0.9063, -0.2417, 2.453), (-0.9063, -0.2356, 2.351), (-0.9063, -0.2311, 2.234), (-0.9063, -0.2283, 2.107), (-0.9063, -0.3399, 1.975), (-0.9063, -0.3409, 1.843), (-0.9063, -0.3436, 1.716), (-0.9063, -0.3482, 1.599), (-0.9063, -0.3542, 1.496), (-0.9063, -0.3616, 1.412), (-0.9063, -0.3701, 1.349), (-0.9063, -0.3793, 1.311), (-0.9063, -0.3888, 1.298), (-0.9063, -0.3983, 1.311), (-0.9063, -0.4075, 1.349), (-0.9063, -0.4159, 1.412), (-0.9063, -0.4233, 1.496), (-0.9063, -0.4294, 1.599), (-0.9063, -0.4339, 1.716), (-0.9063, -0.4367, 1.843), (-0.9063, -0.4377, 1.975), (-0.9063, -0.4367, 2.107), (-0.9063, -0.4339, 2.234), (-0.9063, -0.4294, 2.351), (-0.9063, -0.4233, 2.453), (-0.9063, -0.4159, 2.538), (-0.9063, -0.4075, 2.6), (-0.9063, -0.3983, 2.639), (-0.9063, -0.3888, 2.652), (-0.9063, -0.3793, 2.639), (-0.9063, -0.3701, 2.6), (-0.9063, -0.3616, 2.538), (-0.9063, -0.3542, 2.453), (-0.9063, -0.3482, 2.351), (-0.9063, -0.3436, 2.234), (-0.9063, -0.3409, 2.107), (-0.9063, -0.4525, 1.975), (-0.9063, -0.4534, 1.843), (-0.9063, -0.4562, 1.716), (-0.9063, -0.4607, 1.599), (-0.9063, -0.4668, 1.496), (-0.9063, -0.4742, 1.412), (-0.9063, -0.4827, 1.349), (-0.9063, -0.4918, 1.311), (-0.9063, -0.5014, 1.298), (-0.9063, -0.5109, 1.311), (-0.9063, -0.5201, 1.349), (-0.9063, -0.5285, 1.412), (-0.9063, -0.5359, 1.496), (-0.9063, -0.542, 1.599), (-0.9063, -0.5465, 1.716), (-0.9063, -0.5493, 1.843), (-0.9063, -0.5502, 1.975), (-0.9063, -0.5493, 2.107), (-0.9063, -0.5465, 2.234), (-0.9063, -0.542, 2.351), (-0.9063, -0.5359, 2.453), (-0.9063, -0.5285, 2.538), (-0.9063, -0.5201, 2.6), (-0.9063, -0.5109, 2.639), (-0.9063, -0.5014, 2.652), (-0.9063, -0.4918, 2.639), (-0.9063, -0.4827, 2.6), (-0.9063, -0.4742, 2.538), (-0.9063, -0.4668, 2.453), (-0.9063, -0.4607, 2.351), (-0.9063, -0.4562, 2.234), (-0.9063, -0.4534, 2.107), (-0.8398, -0.5774, -15.99), (-0.7097, -0.5774, 2.183), (-0.7898, -0.5996, -16.06), (-0.6597, -0.5996, 2.11), (-0.7898, -0.644, -16.06), (-0.6597, -0.644, 2.11), (-0.8398, -0.6662, -15.99), (-0.7097, -0.6662, 2.183), (-0.8897, -0.644, -15.91), (-0.7596, -0.644, 2.256), (-0.8897, -0.5996, -15.91), (-0.7596, -0.5996, 2.256), (-0.8398, -0.5774, -15.99), (-0.7097, -0.5774, 2.183), (-0.7898, -0.5996, -16.06), (-0.6597, -0.5996, 2.11), (-0.7898, -0.644, -16.06), (-0.6597, -0.644, 2.11), (-0.8398, -0.6662, -15.99), (-0.7097, -0.6662, 2.183), (-0.8897, -0.644, -15.91), (-0.7596, -0.644, 2.256), (-0.8897, -0.5996, -15.91), (-0.7596, -0.5996, 2.256), (-0.8398, 0.6677, -15.99), (-0.7097, 0.6677, 2.183), (-0.7898, 0.6455, -16.06), (-0.6597, 0.6455, 2.11), (-0.7898, 0.6011, -16.06), (-0.6597, 0.6011, 2.11), (-0.8398, 0.5789, -15.99), (-0.7097, 0.5789, 2.183), (-0.8897, 0.6011, -15.91), (-0.7596, 0.6011, 2.256), (-0.8897, 0.6455, -15.91), (-0.7596, 0.6455, 2.256), (0.6477, 0.6677, -15.53), (0.7778, 0.6677, 2.638), (0.6976, 0.6455, -15.6), (0.8277, 0.6455, 2.566), (0.6976, 0.6011, -15.6), (0.8277, 0.6011, 2.566), (0.6477, 0.5789, -15.53), (0.7778, 0.5789, 2.638), (0.5977, 0.6011, -15.46), (0.7278, 0.6011, 2.711), (0.5977, 0.6455, -15.46), (0.7278, 0.6455, 2.711), (0.6477, -0.6215, -15.65), (0.7778, -0.6215, 2.524), (0.6976, -0.6437, -15.72), (0.8277, -0.6437, 2.451), (0.6976, -0.688, -15.72), (0.8277, -0.688, 2.451), (0.6477, -0.7102, -15.65), (0.7778, -0.7102, 2.524), (0.5977, -0.688, -15.57), (0.7278, -0.688, 2.597), (0.5977, -0.6437, -15.57), (0.7278, -0.6437, 2.597), (-0.9047, 0.6026, -15.55), (-0.7774, 0.6026, 1.23), (-0.9047, -0.5806, -15.55), (-0.7774, -0.5806, 1.23), (-0.8161, 0.6026, -15.92), (-0.6887, 0.6026, 0.8615), (-0.8161, -0.5806, -15.92), (-0.6887, -0.5806, 0.8615), (0.5799, 0.6026, -15.55), (0.7073, 0.6026, 1.23), (0.5799, -0.639, -15.55), (0.7073, -0.639, 1.23), (0.6686, 0.6026, -15.92), (0.7959, 0.6026, 0.8615), (0.6686, -0.639, -15.92), (0.7959, -0.639, 0.8615), (-0.7783, 0.5326, -15.42), (-0.6849, 0.5269, 1.424), (0.5877, 0.5386, -16.5), (0.6812, 0.5329, 0.3504), (-0.7801, 0.6236, -15.64), (-0.6867, 0.6179, 1.209), (0.5859, 0.6295, -16.71), (0.6794, 0.6239, 0.1355), (-0.7783, -0.6633, -15.92), (-0.6849, -0.669, 1.424), (0.5877, -0.6573, -16.99), (0.6812, -0.663, 0.3504), (-0.7801, -0.6261, -16.13), (-0.6867, -0.6318, 1.209), (0.5859, -0.6202, -17.21), (0.6794, -0.6258, 0.1355), (-0.8398, 0.6642, -29.58), (-0.8398, 0.6642, -15.74), (-0.7937, 0.6434, -29.58), (-0.7937, 0.6434, -15.74), (-0.7937, 0.6018, -29.58), (-0.7937, 0.6018, -15.74), (-0.8398, 0.5809, -29.58), (-0.8398, 0.5809, -15.74), (-0.8859, 0.6018, -29.58), (-0.8859, 0.6018, -15.74), (-0.8859, 0.6434, -29.58), (-0.8859, 0.6434, -15.74), (0.6521, 0.6642, -29.38), (0.6521, 0.6642, -15.54), (0.6983, 0.6434, -29.38), (0.6983, 0.6434, -15.54), (0.6983, 0.6018, -29.38), (0.6983, 0.6018, -15.54), (0.6521, 0.5809, -29.38), (0.6521, 0.5809, -15.54), (0.606, 0.6018, -29.38), (0.606, 0.6018, -15.54), (0.606, 0.6434, -29.38), (0.606, 0.6434, -15.54), (0.6426, -0.625, -29.38), (0.6426, -0.625, -15.54), (0.6887, -0.6458, -29.38), (0.6887, -0.6458, -15.54), (0.6887, -0.6875, -29.38), (0.6887, -0.6875, -15.54), (0.6426, -0.7083, -29.38), (0.6426, -0.7083, -15.54), (0.5965, -0.6875, -29.38), (0.5965, -0.6875, -15.54), (0.5965, -0.6458, -29.38), (0.5965, -0.6458, -15.54), (-0.835, -0.5769, -29.38), (-0.835, -0.5769, -15.54), (-0.7889, -0.5977, -29.38), (-0.7889, -0.5977, -15.54), (-0.7889, -0.6393, -29.38), (-0.7889, -0.6393, -15.54), (-0.835, -0.6602, -29.38), (-0.835, -0.6602, -15.54), (-0.8811, -0.6393, -29.38), (-0.8811, -0.6393, -15.54), (-0.8811, -0.5977, -29.38), (-0.8811, -0.5977, -15.54), (-0.8564, -0.7153, -29.31), (-1.184, -0.3504, -29.59), (-1.044, -0.6425, -29.45), (-1.147, -0.4921, -29.55), (-1.074, -0.7153, -15.79), (-1.411, -0.3504, -15.5), (-1.267, -0.6425, -15.64), (-1.372, -0.4921, -15.54), (-0.905, 0.6718, -29.31), (-1.184, 0.3355, -29.59), (-1.044, 0.5809, -29.45), (-1.147, 0.4772, -29.55), (-1.123, 0.6718, -15.79), (-1.411, 0.3355, -15.5), (-1.267, 0.5809, -15.64), (-1.372, 0.4772, -15.54), (0.6344, -0.7153, -29.31), (0.9178, -0.3504, -29.59), (0.7761, -0.6774, -29.45), (0.8798, -0.527, -29.55), (0.6344, -0.7153, -15.79), (0.9178, -0.3504, -15.5), (0.7761, -0.6774, -15.64), (0.8798, -0.527, -15.54), (0.6344, 0.6938, -29.31), (0.9178, 0.3355, -29.59), (0.7761, 0.6029, -29.45), (0.8798, 0.4992, -29.55), (0.9178, 0.3355, -15.5), (0.6344, 0.6938, -15.79), (0.8798, 0.4992, -15.54), (0.7761, 0.6029, -15.64), (-1.041, 0.805, -20.78), (-1.041, 0.8524, -9.634), (-0.9864, 0.7647, -20.74), (-0.9864, 0.812, -9.599), (-0.9864, 0.684, -20.67), (-0.9864, 0.7314, -9.529), (-1.041, 0.6437, -20.64), (-1.041, 0.691, -9.494), (-1.095, 0.684, -20.67), (-1.095, 0.7314, -9.529), (-1.095, 0.7647, -20.74), (-1.095, 0.812, -9.599), (-1.003, 0.8, -9.589), (-1.041, 0.8283, -9.613), (-1.003, 0.7434, -9.54), (-1.041, 0.7151, -9.515), (-1.079, 0.7434, -9.54), (-1.079, 0.8, -9.589), (-0.957, 0.8279, -3.031), (-0.9953, 0.8562, -3.055), (-0.957, 0.7713, -2.982), (-0.9953, 0.7429, -2.957), (-1.034, 0.7713, -2.982), (-1.034, 0.8279, -3.031), (-1.815, 0.4209, -29.56), (-1.815, -0.4702, -29.56), (-1.975, -0.4702, -16.88), (-1.975, 0.4209, -16.88), (-1.711, 0.4209, -29.56), (-1.711, -0.4702, -29.56), (-1.87, -0.4702, -16.88), (-1.87, 0.4209, -16.88), (-1.978, -0.5386, -16.6), (-1.987, -0.3371, -15.91), (-1.984, -0.5245, -16.11), (-1.982, -0.5233, -16.34), (-1.984, -0.4796, -16.11), (-1.986, -0.4142, -15.96), (-1.987, 0.2878, -15.91), (-1.978, 0.4893, -16.6), (-1.984, 0.4752, -16.11), (-1.986, 0.3649, -15.96), (-1.984, 0.4303, -16.11), (-1.982, 0.474, -16.34), (-1.283, -0.3371, -15.26), (-1.274, -0.5386, -15.95), (-1.282, -0.4142, -15.31), (-1.28, -0.4796, -15.46), (-1.277, -0.5233, -15.69), (-1.274, 0.4893, -15.95), (-1.283, 0.2878, -15.26), (-1.277, 0.474, -15.69), (-1.28, 0.4303, -15.46), (-1.282, 0.3649, -15.31), (-1.803, -0.3209, -30.54), (-1.812, -0.5386, -29.79), (-1.805, -0.5234, -30.32), (-1.803, -0.3773, -30.51), (-1.804, -0.4298, -30.44), (-1.805, -0.4749, -30.32), (-1.807, -0.5095, -30.17), (-1.81, -0.5312, -29.99), (-1.812, 0.4893, -29.79), (-1.803, 0.2716, -30.54), (-1.805, 0.4741, -30.32), (-1.81, 0.4819, -29.99), (-1.807, 0.4602, -30.17), (-1.805, 0.4256, -30.32), (-1.804, 0.3805, -30.44), (-1.803, 0.328, -30.51), (-1.108, -0.5386, -29.14), (-1.098, -0.3209, -29.89), (-1.105, -0.5312, -29.34), (-1.103, -0.5095, -29.52), (-1.101, -0.4749, -29.67), (-1.1, -0.4298, -29.79), (-1.099, -0.3773, -29.86), (-1.098, 0.2716, -29.89), (-1.108, 0.4893, -29.14), (-1.099, 0.328, -29.86), (-1.1, 0.3805, -29.79), (-1.101, 0.4256, -29.67), (-1.103, 0.4602, -29.52), (-1.105, 0.4819, -29.34), (-1.793, 0.3195, -30.31), (-1.901, 0.3275, -16.64), (-1.793, 0.3877, -30.35), (-1.9, 0.3957, -16.68), (-1.727, 0.3194, -29.91), (-1.835, 0.3274, -16.24), (-1.282, 0.3876, -29.95), (-1.39, 0.3956, -16.28), (-1.793, 0.2264, -30.31), (-1.901, 0.2344, -16.64), (-1.793, 0.2945, -30.35), (-1.9, 0.3025, -16.68), (-1.727, 0.2263, -29.91), (-1.835, 0.2343, -16.24), (-1.282, 0.2944, -29.95), (-1.39, 0.3024, -16.28), (-1.793, 0.1332, -30.31), (-1.901, 0.1412, -16.64), (-1.793, 0.2014, -30.35), (-1.9, 0.2094, -16.68), (-1.727, 0.1331, -29.91), (-1.835, 0.1411, -16.24), (-1.282, 0.2013, -29.95), (-1.39, 0.2093, -16.28), (-1.793, 0.04008, -30.31), (-1.901, 0.04808, -16.64), (-1.793, 0.1082, -30.35), (-1.9, 0.1162, -16.68), (-1.727, 0.03997, -29.91), (-1.835, 0.04798, -16.24), (-1.282, 0.1081, -29.95), (-1.39, 0.1161, -16.28), (-1.793, -0.05307, -30.31), (-1.901, -0.04506, -16.64), (-1.793, 0.01508, -30.35), (-1.9, 0.02308, -16.68), (-1.727, -0.05317, -29.91), (-1.835, -0.04517, -16.24), (-1.282, 0.01497, -29.95), (-1.39, 0.02297, -16.28), (-1.793, -0.1462, -30.31), (-1.901, -0.1382, -16.64), (-1.793, -0.07807, -30.35), (-1.9, -0.07007, -16.68), (-1.283, -0.1463, -29.91), (-1.39, -0.1383, -16.24), (-1.282, -0.07818, -29.95), (-1.39, -0.07017, -16.28), (-1.793, -0.2394, -30.31), (-1.901, -0.2314, -16.64), (-1.793, -0.1712, -30.35), (-1.9, -0.1632, -16.68), (-1.283, -0.2395, -29.91), (-1.39, -0.2315, -16.24), (-1.727, -0.1713, -29.95), (-1.835, -0.1633, -16.28), (-1.793, -0.3325, -30.31), (-1.901, -0.3245, -16.64), (-1.793, -0.2644, -30.35), (-1.9, -0.2564, -16.68), (-1.283, -0.3326, -29.91), (-1.39, -0.3246, -16.24), (-1.727, -0.2645, -29.95), (-1.835, -0.2565, -16.28), (-1.793, -0.4257, -30.31), (-1.901, -0.4177, -16.64), (-1.793, -0.3575, -30.35), (-1.9, -0.3495, -16.68), (-1.283, -0.4258, -29.91), (-1.39, -0.4178, -16.24), (-1.727, -0.3576, -29.95), (-1.835, -0.3496, -16.28), (-0.05316, 0.7, -24.92), (-0.05316, 0.7, -23.34), (-0.05316, 1.062, -24.92), (-0.05316, 1.062, -23.34), (0.6117, 0.7, -24.92), (0.6117, 0.7, -23.34), (0.6117, 1.062, -24.92), (0.6117, 1.062, -23.34), (0.5358, 0.7, -24.71), (0.6165, 0.7, -23.39), (0.5358, 1.062, -24.71), (0.6165, 1.062, -23.39), (0.9929, 0.7, -27.75), (1.074, 0.7, -26.43), (0.9929, 1.062, -27.75), (1.074, 1.062, -26.43), (-0.05316, -1.075, -24.92), (-0.05316, -1.075, -23.34), (-0.05316, -0.7136, -24.92), (-0.05316, -0.7136, -23.34), (0.6117, -1.075, -24.92), (0.6117, -1.075, -23.34), (0.6117, -0.7136, -24.92), (0.6117, -0.7136, -23.34), (0.5358, -1.075, -24.71), (0.6165, -1.075, -23.39), (0.5358, -0.7136, -24.71), (0.6165, -0.7136, -23.39), (0.9929, -1.075, -27.75), (1.074, -1.075, -26.43), (0.9929, -0.7136, -27.75), (1.074, -0.7136, -26.43)], [], [(21, 25, 6, 0), (31, 35, 26, 20), (35, 37, 38, 39, 36, 15, 17, 18, 19, 16, 5, 7, 8, 9, 6, 25, 27, 28, 29, 26), (1, 5, 16, 10), (11, 15, 36, 30), (0, 6, 9, 2), (2, 9, 8, 3), (3, 8, 7, 4), (4, 7, 5, 1), (15, 11, 14, 17), (17, 14, 13, 18), (18, 13, 12, 19), (19, 12, 10, 16), (35, 31, 34, 37), (37, 34, 33, 38), (38, 33, 32, 39), (39, 32, 30, 36), (25, 21, 24, 27), (27, 24, 23, 28), (28, 23, 22, 29), (29, 22, 20, 26), (10, 12, 13, 14, 11, 30, 32, 33, 34, 31, 20, 22, 23, 24, 21, 0, 2, 3, 4, 1), (61, 65, 46, 40), (71, 75, 66, 60), (75, 77, 78, 79, 76, 55, 57, 58, 59, 56, 45, 47, 48, 49, 46, 65, 67, 68, 69, 66), (41, 45, 56, 50), (51, 55, 76, 70), (40, 46, 49, 42), (42, 49, 48, 43), (43, 48, 47, 44), (44, 47, 45, 41), (55, 51, 54, 57), (57, 54, 53, 58), (58, 53, 52, 59), (59, 52, 50, 56), (75, 71, 74, 77), (77, 74, 73, 78), (78, 73, 72, 79), (79, 72, 70, 76), (65, 61, 64, 67), (67, 64, 63, 68), (68, 63, 62, 69), (69, 62, 60, 66), (50, 52, 53, 54, 51, 70, 72, 73, 74, 71, 60, 62, 63, 64, 61, 40, 42, 43, 44, 41), (80, 81, 83, 82), (82, 83, 85, 84), (84, 85, 87, 86), (86, 87, 89, 88), (88, 89, 91, 90), (90, 91, 93, 92), (92, 93, 95, 94), (94, 95, 97, 96), (96, 97, 99, 98), (98, 99, 101, 100), (100, 101, 103, 102), (102, 103, 105, 104), (104, 105, 107, 106), (106, 107, 109, 108), (108, 109, 111, 110), (110, 111, 113, 112), (112, 113, 115, 114), (114, 115, 117, 116), (116, 117, 119, 118), (118, 119, 121, 120), (120, 121, 123, 122), (122, 123, 125, 124), (124, 125, 127, 126), (126, 127, 129, 128), (128, 129, 131, 130), (130, 131, 133, 132), (132, 133, 135, 134), (134, 135, 137, 136), (136, 137, 139, 138), (138, 139, 141, 140), (83, 81, 143, 141, 139, 137, 135, 133, 131, 129, 127, 125, 123, 121, 119, 117, 115, 113, 111, 109, 107, 105, 103, 101, 99, 97, 95, 93, 91, 89, 87, 85), (140, 141, 143, 142), (142, 143, 81, 80), (684, 686, 1023, 1022), (144, 145, 147, 146), (146, 147, 149, 148), (148, 149, 151, 150), (150, 151, 153, 152), (152, 153, 155, 154), (154, 155, 157, 156), (156, 157, 159, 158), (158, 159, 161, 160), (160, 161, 163, 162), (162, 163, 165, 164), (164, 165, 167, 166), (166, 167, 169, 168), (168, 169, 171, 170), (170, 171, 173, 172), (172, 173, 175, 174), (174, 175, 177, 176), (176, 177, 179, 178), (178, 179, 181, 180), (180, 181, 183, 182), (182, 183, 185, 184), (184, 185, 187, 186), (186, 187, 189, 188), (188, 189, 191, 190), (190, 191, 193, 192), (192, 193, 195, 194), (194, 195, 197, 196), (196, 197, 199, 198), (198, 199, 201, 200), (200, 201, 203, 202), (202, 203, 205, 204), (147, 145, 207, 205, 203, 201, 199, 197, 195, 193, 191, 189, 187, 185, 183, 181, 179, 177, 175, 173, 171, 169, 167, 165, 163, 161, 159, 157, 155, 153, 151, 149), (204, 205, 207, 206), (206, 207, 145, 144), (406, 408, 884, 883), (208, 209, 211, 210), (210, 211, 213, 212), (212, 213, 215, 214), (214, 215, 217, 216), (216, 217, 219, 218), (218, 219, 221, 220), (220, 221, 223, 222), (222, 223, 225, 224), (224, 225, 227, 226), (226, 227, 229, 228), (228, 229, 231, 230), (230, 231, 233, 232), (232, 233, 235, 234), (234, 235, 237, 236), (236, 237, 239, 238), (238, 239, 241, 240), (240, 241, 243, 242), (242, 243, 245, 244), (244, 245, 247, 246), (246, 247, 249, 248), (248, 249, 251, 250), (250, 251, 253, 252), (252, 253, 255, 254), (254, 255, 257, 256), (256, 257, 259, 258), (258, 259, 261, 260), (260, 261, 263, 262), (262, 263, 265, 264), (264, 265, 267, 266), (266, 267, 269, 268), (211, 209, 271, 269, 267, 265, 263, 261, 259, 257, 255, 253, 251, 249, 247, 245, 243, 241, 239, 237, 235, 233, 231, 229, 227, 225, 223, 221, 219, 217, 215, 213), (268, 269, 271, 270), (270, 271, 209, 208), (128, 130, 745, 744), (272, 273, 275, 274), (274, 275, 277, 276), (276, 277, 279, 278), (278, 279, 281, 280), (280, 281, 283, 282), (282, 283, 285, 284), (284, 285, 287, 286), (286, 287, 289, 288), (288, 289, 291, 290), (290, 291, 293, 292), (292, 293, 295, 294), (294, 295, 297, 296), (296, 297, 299, 298), (298, 299, 301, 300), (300, 301, 303, 302), (302, 303, 305, 304), (304, 305, 307, 306), (306, 307, 309, 308), (308, 309, 311, 310), (310, 311, 313, 312), (312, 313, 315, 314), (314, 315, 317, 316), (316, 317, 319, 318), (318, 319, 321, 320), (320, 321, 323, 322), (322, 323, 325, 324), (324, 325, 327, 326), (326, 327, 329, 328), (328, 329, 331, 330), (330, 331, 333, 332), (275, 273, 335, 333, 331, 329, 327, 325, 323, 321, 319, 317, 315, 313, 311, 309, 307, 305, 303, 301, 299, 297, 295, 293, 291, 289, 287, 285, 283, 281, 279, 277), (332, 333, 335, 334), (334, 335, 273, 272), (614, 616, 988, 987), (336, 337, 339, 338), (338, 339, 341, 340), (340, 341, 343, 342), (342, 343, 345, 344), (344, 345, 347, 346), (346, 347, 349, 348), (348, 349, 351, 350), (350, 351, 353, 352), (352, 353, 355, 354), (354, 355, 357, 356), (356, 357, 359, 358), (358, 359, 361, 360), (360, 361, 363, 362), (362, 363, 365, 364), (364, 365, 367, 366), (366, 367, 369, 368), (368, 369, 371, 370), (370, 371, 373, 372), (372, 373, 375, 374), (374, 375, 377, 376), (376, 377, 379, 378), (378, 379, 381, 380), (380, 381, 383, 382), (382, 383, 385, 384), (384, 385, 387, 386), (386, 387, 389, 388), (388, 389, 391, 390), (390, 391, 393, 392), (392, 393, 395, 394), (394, 395, 397, 396), (339, 337, 399, 397, 395, 393, 391, 389, 387, 385, 383, 381, 379, 377, 375, 373, 371, 369, 367, 365, 363, 361, 359, 357, 355, 353, 351, 349, 347, 345, 343, 341), (396, 397, 399, 398), (398, 399, 337, 336), (544, 546, 953, 952), (400, 401, 403, 402), (402, 403, 405, 404), (404, 405, 407, 406), (406, 407, 409, 408), (408, 409, 411, 410), (410, 411, 413, 412), (412, 413, 415, 414), (414, 415, 417, 416), (416, 417, 419, 418), (418, 419, 421, 420), (420, 421, 423, 422), (422, 423, 425, 424), (424, 425, 427, 426), (426, 427, 429, 428), (428, 429, 431, 430), (430, 431, 433, 432), (432, 433, 435, 434), (434, 435, 437, 436), (436, 437, 439, 438), (438, 439, 441, 440), (440, 441, 443, 442), (442, 443, 445, 444), (444, 445, 447, 446), (446, 447, 449, 448), (448, 449, 451, 450), (450, 451, 453, 452), (452, 453, 455, 454), (454, 455, 457, 456), (456, 457, 459, 458), (458, 459, 461, 460), (403, 401, 463, 461, 459, 457, 455, 453, 451, 449, 447, 445, 443, 441, 439, 437, 435, 433, 431, 429, 427, 425, 423, 421, 419, 417, 415, 413, 411, 409, 407, 405), (460, 461, 463, 462), (462, 463, 401, 400), (266, 268, 814, 813), (464, 465, 467, 466), (466, 467, 469, 468), (468, 469, 471, 470), (470, 471, 473, 472), (472, 473, 475, 474), (474, 475, 477, 476), (476, 477, 479, 478), (478, 479, 481, 480), (480, 481, 483, 482), (482, 483, 485, 484), (484, 485, 487, 486), (486, 487, 489, 488), (488, 489, 491, 490), (490, 491, 493, 492), (492, 493, 495, 494), (494, 495, 497, 496), (496, 497, 499, 498), (498, 499, 501, 500), (500, 501, 503, 502), (502, 503, 505, 504), (504, 505, 507, 506), (506, 507, 509, 508), (508, 509, 511, 510), (510, 511, 513, 512), (512, 513, 515, 514), (514, 515, 517, 516), (516, 517, 519, 518), (518, 519, 521, 520), (520, 521, 523, 522), (522, 523, 525, 524), (467, 465, 527, 525, 523, 521, 519, 517, 515, 513, 511, 509, 507, 505, 503, 501, 499, 497, 495, 493, 491, 489, 487, 485, 483, 481, 479, 477, 475, 473, 471, 469), (524, 525, 527, 526), (526, 527, 465, 464), (336, 338, 849, 848), (528, 529, 531, 530), (530, 531, 533, 532), (532, 533, 535, 534), (534, 535, 537, 536), (536, 537, 539, 538), (538, 539, 541, 540), (540, 541, 543, 542), (542, 543, 545, 544), (544, 545, 547, 546), (546, 547, 549, 548), (548, 549, 551, 550), (550, 551, 553, 552), (552, 553, 555, 554), (554, 555, 557, 556), (556, 557, 559, 558), (558, 559, 561, 560), (560, 561, 563, 562), (562, 563, 565, 564), (564, 565, 567, 566), (566, 567, 569, 568), (568, 569, 571, 570), (570, 571, 573, 572), (572, 573, 575, 574), (574, 575, 577, 576), (576, 577, 579, 578), (578, 579, 581, 580), (580, 581, 583, 582), (582, 583, 585, 584), (584, 585, 587, 586), (586, 587, 589, 588), (531, 529, 591, 589, 587, 585, 583, 581, 579, 577, 575, 573, 571, 569, 567, 565, 563, 561, 559, 557, 555, 553, 551, 549, 547, 545, 543, 541, 539, 537, 535, 533), (588, 589, 591, 590), (590, 591, 529, 528), (474, 476, 918, 917), (592, 593, 595, 594), (594, 595, 597, 596), (596, 597, 599, 598), (598, 599, 601, 600), (600, 601, 603, 602), (602, 603, 605, 604), (604, 605, 607, 606), (606, 607, 609, 608), (608, 609, 611, 610), (610, 611, 613, 612), (612, 613, 615, 614), (614, 615, 617, 616), (616, 617, 619, 618), (618, 619, 621, 620), (620, 621, 623, 622), (622, 623, 625, 624), (624, 625, 627, 626), (626, 627, 629, 628), (628, 629, 631, 630), (630, 631, 633, 632), (632, 633, 635, 634), (634, 635, 637, 636), (636, 637, 639, 638), (638, 639, 641, 640), (640, 641, 643, 642), (642, 643, 645, 644), (644, 645, 647, 646), (646, 647, 649, 648), (648, 649, 651, 650), (650, 651, 653, 652), (595, 593, 655, 653, 651, 649, 647, 645, 643, 641, 639, 637, 635, 633, 631, 629, 627, 625, 623, 621, 619, 617, 615, 613, 611, 609, 607, 605, 603, 601, 599, 597), (652, 653, 655, 654), (654, 655, 593, 592), (196, 198, 779, 778), (656, 657, 659, 658), (658, 659, 661, 660), (660, 661, 663, 662), (662, 663, 665, 664), (664, 665, 667, 666), (666, 667, 669, 668), (668, 669, 671, 670), (670, 671, 673, 672), (672, 673, 675, 674), (674, 675, 677, 676), (676, 677, 679, 678), (678, 679, 681, 680), (680, 681, 683, 682), (682, 683, 685, 684), (684, 685, 687, 686), (686, 687, 689, 688), (688, 689, 691, 690), (690, 691, 693, 692), (692, 693, 695, 694), (694, 695, 697, 696), (696, 697, 699, 698), (698, 699, 701, 700), (700, 701, 703, 702), (702, 703, 705, 704), (704, 705, 707, 706), (706, 707, 709, 708), (708, 709, 711, 710), (710, 711, 713, 712), (712, 713, 715, 714), (714, 715, 717, 716), (659, 657, 719, 717, 715, 713, 711, 709, 707, 705, 703, 701, 699, 697, 695, 693, 691, 689, 687, 685, 683, 681, 679, 677, 675, 673, 671, 669, 667, 665, 663, 661), (716, 717, 719, 718), (718, 719, 657, 656), (682, 684, 1022, 1021), (720, 721, 722, 723, 724, 725, 726, 727, 728, 729, 730, 731, 732, 733, 734, 735, 736, 737, 738, 739, 740, 741, 742, 743, 744, 745, 746, 747, 748, 749, 750, 751), (752, 753, 754, 755, 756, 757, 758, 759, 760, 761, 762, 763, 764, 765, 766, 767, 768, 769, 770, 771, 772, 773, 774, 775, 776, 777, 778, 779, 780, 781, 782, 783), (784, 785, 786, 787, 788, 789, 790, 791, 792, 793, 794, 795, 796, 797, 798, 799, 800, 801, 802, 803, 804, 805, 806, 807, 808, 809, 810, 811, 812, 813, 814, 815), (816, 817, 818, 819, 820, 821, 822, 823, 824, 825, 826, 827, 828, 829, 830, 831, 832, 833, 834, 835, 836, 837, 838, 839, 840, 841, 842, 843, 844, 845, 846, 847), (848, 849, 850, 851, 852, 853, 854, 855, 856, 857, 858, 859, 860, 861, 862, 863, 864, 865, 866, 867, 868, 869, 870, 871, 872, 873, 874, 875, 876, 877, 878, 879), (880, 881, 882, 883, 884, 885, 886, 887, 888, 889, 890, 891, 892, 893, 894, 895, 896, 897, 898, 899, 900, 901, 902, 903, 904, 905, 906, 907, 908, 909, 910, 911), (912, 913, 914, 915, 916, 917, 918, 919, 920, 921, 922, 923, 924, 925, 926, 927, 928, 929, 930, 931, 932, 933, 934, 935, 936, 937, 938, 939, 940, 941, 942, 943), (944, 945, 946, 947, 948, 949, 950, 951, 952, 953, 954, 955, 956, 957, 958, 959, 960, 961, 962, 963, 964, 965, 966, 967, 968, 969, 970, 971, 972, 973, 974, 975), (976, 977, 978, 979, 980, 981, 982, 983, 984, 985, 986, 987, 988, 989, 990, 991, 992, 993, 994, 995, 996, 997, 998, 999, 1000, 1001, 1002, 1003, 1004, 1005, 1006, 1007), (1008, 1009, 1010, 1011, 1012, 1013, 1014, 1015, 1016, 1017, 1018, 1019, 1020, 1021, 1022, 1023, 1024, 1025, 1026, 1027, 1028, 1029, 1030, 1031, 1032, 1033, 1034, 1035, 1036, 1037, 1038, 1039), (198, 200, 780, 779), (476, 478, 919, 918), (268, 270, 815, 814), (546, 548, 954, 953), (338, 340, 850, 849), (616, 618, 989, 988), (130, 132, 746, 745), (408, 410, 885, 884), (686, 688, 1024, 1023), (200, 202, 781, 780), (478, 480, 920, 919), (270, 208, 784, 815), (548, 550, 955, 954), (340, 342, 851, 850), (618, 620, 990, 989), (132, 134, 747, 746), (410, 412, 886, 885), (688, 690, 1025, 1024), (272, 274, 817, 816), (202, 204, 782, 781), (480, 482, 921, 920), (550, 552, 956, 955), (342, 344, 852, 851), (620, 622, 991, 990), (134, 136, 748, 747), (412, 414, 887, 886), (690, 692, 1026, 1025), (204, 206, 783, 782), (482, 484, 922, 921), (274, 276, 818, 817), (552, 554, 957, 956), (344, 346, 853, 852), (622, 624, 992, 991), (136, 138, 749, 748), (414, 416, 888, 887), (692, 694, 1027, 1026), (206, 144, 752, 783), (484, 486, 923, 922), (276, 278, 819, 818), (554, 556, 958, 957), (346, 348, 854, 853), (624, 626, 993, 992), (208, 210, 785, 784), (138, 140, 750, 749), (416, 418, 889, 888), (694, 696, 1028, 1027), (486, 488, 924, 923), (278, 280, 820, 819), (556, 558, 959, 958), (348, 350, 855, 854), (626, 628, 994, 993), (140, 142, 751, 750), (418, 420, 890, 889), (696, 698, 1029, 1028), (210, 212, 786, 785), (488, 490, 925, 924), (280, 282, 821, 820), (558, 560, 960, 959), (350, 352, 856, 855), (628, 630, 995, 994), (142, 80, 720, 751), (420, 422, 891, 890), (698, 700, 1030, 1029), (212, 214, 787, 786), (490, 492, 926, 925), (282, 284, 822, 821), (560, 562, 961, 960), (144, 146, 753, 752), (352, 354, 857, 856), (630, 632, 996, 995), (422, 424, 892, 891), (700, 702, 1031, 1030), (214, 216, 788, 787), (492, 494, 927, 926), (284, 286, 823, 822), (562, 564, 962, 961), (354, 356, 858, 857), (632, 634, 997, 996), (146, 148, 754, 753), (424, 426, 893, 892), (702, 704, 1032, 1031), (216, 218, 789, 788), (494, 496, 928, 927), (286, 288, 824, 823), (564, 566, 963, 962), (356, 358, 859, 858), (634, 636, 998, 997), (148, 150, 755, 754), (426, 428, 894, 893), (704, 706, 1033, 1032), (218, 220, 790, 789), (496, 498, 929, 928), (80, 82, 721, 720), (288, 290, 825, 824), (566, 568, 964, 963), (358, 360, 860, 859), (636, 638, 999, 998), (150, 152, 756, 755), (428, 430, 895, 894), (706, 708, 1034, 1033), (220, 222, 791, 790), (498, 500, 930, 929), (290, 292, 826, 825), (568, 570, 965, 964), (82, 84, 722, 721), (360, 362, 861, 860), (638, 640, 1000, 999), (152, 154, 757, 756), (430, 432, 896, 895), (708, 710, 1035, 1034), (222, 224, 792, 791), (500, 502, 931, 930), (292, 294, 827, 826), (570, 572, 966, 965), (84, 86, 723, 722), (362, 364, 862, 861), (640, 642, 1001, 1000), (154, 156, 758, 757), (432, 434, 897, 896), (710, 712, 1036, 1035), (224, 226, 793, 792), (502, 504, 932, 931), (294, 296, 828, 827), (572, 574, 967, 966), (86, 88, 724, 723), (364, 366, 863, 862), (642, 644, 1002, 1001), (156, 158, 759, 758), (434, 436, 898, 897), (712, 714, 1037, 1036), (226, 228, 794, 793), (504, 506, 933, 932), (296, 298, 829, 828), (574, 576, 968, 967), (88, 90, 725, 724), (366, 368, 864, 863), (644, 646, 1003, 1002), (158, 160, 760, 759), (436, 438, 899, 898), (714, 716, 1038, 1037), (228, 230, 795, 794), (506, 508, 934, 933), (298, 300, 830, 829), (576, 578, 969, 968), (90, 92, 726, 725), (368, 370, 865, 864), (646, 648, 1004, 1003), (160, 162, 761, 760), (438, 440, 900, 899), (716, 718, 1039, 1038), (230, 232, 796, 795), (508, 510, 935, 934), (300, 302, 831, 830), (578, 580, 970, 969), (92, 94, 727, 726), (370, 372, 866, 865), (648, 650, 1005, 1004), (162, 164, 762, 761), (440, 442, 901, 900), (718, 656, 1008, 1039), (232, 234, 797, 796), (510, 512, 936, 935), (302, 304, 832, 831), (580, 582, 971, 970), (94, 96, 728, 727), (372, 374, 867, 866), (650, 652, 1006, 1005), (164, 166, 763, 762), (442, 444, 902, 901), (234, 236, 798, 797), (512, 514, 937, 936), (304, 306, 833, 832), (582, 584, 972, 971), (96, 98, 729, 728), (374, 376, 868, 867), (652, 654, 1007, 1006), (166, 168, 764, 763), (444, 446, 903, 902), (236, 238, 799, 798), (514, 516, 938, 937), (306, 308, 834, 833), (584, 586, 973, 972), (98, 100, 730, 729), (376, 378, 869, 868), (654, 592, 976, 1007), (168, 170, 765, 764), (446, 448, 904, 903), (238, 240, 800, 799), (516, 518, 939, 938), (656, 658, 1009, 1008), (308, 310, 835, 834), (586, 588, 974, 973), (100, 102, 731, 730), (378, 380, 870, 869), (170, 172, 766, 765), (448, 450, 905, 904), (240, 242, 801, 800), (518, 520, 940, 939), (310, 312, 836, 835), (588, 590, 975, 974), (102, 104, 732, 731), (380, 382, 871, 870), (658, 660, 1010, 1009), (172, 174, 767, 766), (450, 452, 906, 905), (242, 244, 802, 801), (520, 522, 941, 940), (312, 314, 837, 836), (590, 528, 944, 975), (104, 106, 733, 732), (382, 384, 872, 871), (660, 662, 1011, 1010), (174, 176, 768, 767), (452, 454, 907, 906), (592, 594, 977, 976), (244, 246, 803, 802), (522, 524, 942, 941), (314, 316, 838, 837), (106, 108, 734, 733), (384, 386, 873, 872), (662, 664, 1012, 1011), (176, 178, 769, 768), (454, 456, 908, 907), (246, 248, 804, 803), (524, 526, 943, 942), (316, 318, 839, 838), (594, 596, 978, 977), (108, 110, 735, 734), (386, 388, 874, 873), (664, 666, 1013, 1012), (178, 180, 770, 769), (456, 458, 909, 908), (248, 250, 805, 804), (526, 464, 912, 943), (318, 320, 840, 839), (596, 598, 979, 978), (110, 112, 736, 735), (388, 390, 875, 874), (666, 668, 1014, 1013), (528, 530, 945, 944), (180, 182, 771, 770), (458, 460, 910, 909), (250, 252, 806, 805), (320, 322, 841, 840), (598, 600, 980, 979), (112, 114, 737, 736), (390, 392, 876, 875), (668, 670, 1015, 1014), (182, 184, 772, 771), (460, 462, 911, 910), (252, 254, 807, 806), (530, 532, 946, 945), (322, 324, 842, 841), (600, 602, 981, 980), (114, 116, 738, 737), (392, 394, 877, 876), (670, 672, 1016, 1015), (184, 186, 773, 772), (462, 400, 880, 911), (254, 256, 808, 807), (532, 534, 947, 946), (324, 326, 843, 842), (602, 604, 982, 981), (464, 466, 913, 912), (116, 118, 739, 738), (394, 396, 878, 877), (672, 674, 1017, 1016), (186, 188, 774, 773), (256, 258, 809, 808), (534, 536, 948, 947), (326, 328, 844, 843), (604, 606, 983, 982), (118, 120, 740, 739), (396, 398, 879, 878), (674, 676, 1018, 1017), (188, 190, 775, 774), (466, 468, 914, 913), (258, 260, 810, 809), (536, 538, 949, 948), (328, 330, 845, 844), (606, 608, 984, 983), (120, 122, 741, 740), (398, 336, 848, 879), (676, 678, 1019, 1018), (190, 192, 776, 775), (468, 470, 915, 914), (260, 262, 811, 810), (538, 540, 950, 949), (400, 402, 881, 880), (330, 332, 846, 845), (608, 610, 985, 984), (122, 124, 742, 741), (678, 680, 1020, 1019), (192, 194, 777, 776), (470, 472, 916, 915), (262, 264, 812, 811), (540, 542, 951, 950), (332, 334, 847, 846), (610, 612, 986, 985), (124, 126, 743, 742), (402, 404, 882, 881), (680, 682, 1021, 1020), (194, 196, 778, 777), (472, 474, 917, 916), (264, 266, 813, 812), (542, 544, 952, 951), (334, 272, 816, 847), (612, 614, 987, 986), (126, 128, 744, 743), (404, 406, 883, 882), (1040, 1041, 1043, 1042), (1042, 1043, 1045, 1044), (1044, 1045, 1047, 1046), (1046, 1047, 1049, 1048), (1043, 1041, 1051, 1049, 1047, 1045), (1048, 1049, 1051, 1050), (1050, 1051, 1041, 1040), (1040, 1042, 1044, 1046, 1048, 1050), (1052, 1053, 1055, 1054), (1054, 1055, 1057, 1056), (1056, 1057, 1059, 1058), (1058, 1059, 1061, 1060), (1055, 1053, 1063, 1061, 1059, 1057), (1060, 1061, 1063, 1062), (1062, 1063, 1053, 1052), (1052, 1054, 1056, 1058, 1060, 1062), (1064, 1065, 1067, 1066), (1066, 1067, 1069, 1068), (1068, 1069, 1071, 1070), (1070, 1071, 1073, 1072), (1067, 1065, 1075, 1073, 1071, 1069), (1072, 1073, 1075, 1074), (1074, 1075, 1065, 1064), (1064, 1066, 1068, 1070, 1072, 1074), (1076, 1077, 1079, 1078), (1078, 1079, 1081, 1080), (1080, 1081, 1083, 1082), (1082, 1083, 1085, 1084), (1079, 1077, 1087, 1085, 1083, 1081), (1084, 1085, 1087, 1086), (1086, 1087, 1077, 1076), (1076, 1078, 1080, 1082, 1084, 1086), (1088, 1089, 1091, 1090), (1090, 1091, 1093, 1092), (1092, 1093, 1095, 1094), (1094, 1095, 1097, 1096), (1091, 1089, 1099, 1097, 1095, 1093), (1096, 1097, 1099, 1098), (1098, 1099, 1089, 1088), (1088, 1090, 1092, 1094, 1096, 1098), (1100, 1101, 1103, 1102), (1102, 1103, 1107, 1106), (1106, 1107, 1105, 1104), (1104, 1105, 1101, 1100), (1102, 1106, 1104, 1100), (1107, 1103, 1101, 1105), (1108, 1109, 1111, 1110), (1110, 1111, 1115, 1114), (1114, 1115, 1113, 1112), (1112, 1113, 1109, 1108), (1110, 1114, 1112, 1108), (1115, 1111, 1109, 1113), (1116, 1117, 1119, 1118), (1118, 1119, 1123, 1122), (1122, 1123, 1121, 1120), (1120, 1121, 1117, 1116), (1118, 1122, 1120, 1116), (1123, 1119, 1117, 1121), (1124, 1125, 1127, 1126), (1126, 1127, 1131, 1130), (1130, 1131, 1129, 1128), (1128, 1129, 1125, 1124), (1126, 1130, 1128, 1124), (1131, 1127, 1125, 1129), (1132, 1133, 1135, 1134), (1134, 1135, 1137, 1136), (1136, 1137, 1139, 1138), (1138, 1139, 1141, 1140), (1135, 1133, 1143, 1141, 1139, 1137), (1140, 1141, 1143, 1142), (1142, 1143, 1133, 1132), (1132, 1134, 1136, 1138, 1140, 1142), (1144, 1145, 1147, 1146), (1146, 1147, 1149, 1148), (1148, 1149, 1151, 1150), (1150, 1151, 1153, 1152), (1147, 1145, 1155, 1153, 1151, 1149), (1152, 1153, 1155, 1154), (1154, 1155, 1145, 1144), (1144, 1146, 1148, 1150, 1152, 1154), (1156, 1157, 1159, 1158), (1158, 1159, 1161, 1160), (1160, 1161, 1163, 1162), (1162, 1163, 1165, 1164), (1159, 1157, 1167, 1165, 1163, 1161), (1164, 1165, 1167, 1166), (1166, 1167, 1157, 1156), (1156, 1158, 1160, 1162, 1164, 1166), (1168, 1169, 1171, 1170), (1170, 1171, 1173, 1172), (1172, 1173, 1175, 1174), (1174, 1175, 1177, 1176), (1171, 1169, 1179, 1177, 1175, 1173), (1176, 1177, 1179, 1178), (1178, 1179, 1169, 1168), (1168, 1170, 1172, 1174, 1176, 1178), (1196, 1200, 1184, 1180), (1205, 1208, 1201, 1197), (1208, 1193, 1185, 1201), (1181, 1185, 1193, 1189), (1188, 1192, 1209, 1204), (1180, 1184, 1186, 1182), (1182, 1186, 1187, 1183), (1183, 1187, 1185, 1181), (1192, 1188, 1190, 1194), (1194, 1190, 1191, 1195), (1195, 1191, 1189, 1193), (1205, 1189, 1191, 1207), (1207, 1191, 1190, 1206), (1206, 1190, 1188, 1204), (1193, 1208, 1210, 1195), (1195, 1210, 1211, 1194), (1194, 1211, 1209, 1192), (1208, 1205, 1207, 1210), (1210, 1207, 1206, 1211), (1211, 1206, 1204, 1209), (1200, 1196, 1198, 1202), (1202, 1198, 1199, 1203), (1203, 1199, 1197, 1201), (1181, 1197, 1199, 1183), (1183, 1199, 1198, 1182), (1182, 1198, 1196, 1180), (1201, 1185, 1187, 1203), (1203, 1187, 1186, 1202), (1202, 1186, 1184, 1200), (1189, 1205, 1197, 1181), (1212, 1213, 1215, 1214), (1214, 1215, 1217, 1216), (1216, 1217, 1219, 1218), (1218, 1219, 1221, 1220), (1221, 1219, 1227, 1228), (1220, 1221, 1223, 1222), (1222, 1223, 1213, 1212), (1212, 1214, 1216, 1218, 1220, 1222), (1229, 1228, 1234, 1235), (1217, 1215, 1224, 1226), (1223, 1221, 1228, 1229), (1215, 1213, 1225, 1224), (1219, 1217, 1226, 1227), (1213, 1223, 1229, 1225), (1230, 1231, 1235, 1234, 1233, 1232), (1227, 1226, 1232, 1233), (1224, 1225, 1231, 1230), (1225, 1229, 1235, 1231), (1228, 1227, 1233, 1234), (1226, 1224, 1230, 1232), (1262, 1250, 1245, 1256), (1246, 1245, 1250, 1252, 1239, 1238), (1282, 1257, 1244, 1267), (1289, 1291, 1292, 1293, 1294, 1295, 1290, 1261, 1263, 1264, 1265, 1262, 1256, 1258, 1259, 1260, 1257, 1282, 1284, 1285, 1286, 1287, 1288, 1283), (1237, 1238, 1242, 1241), (1268, 1267, 1244, 1246, 1238, 1237), (1252, 1251, 1274, 1276, 1236, 1239), (1274, 1251, 1261, 1290), (1241, 1242, 1243, 1240), (1238, 1239, 1243, 1242), (1236, 1237, 1241, 1240), (1239, 1236, 1240, 1243), (1244, 1247, 1246), (1247, 1248, 1246), (1248, 1249, 1246), (1249, 1245, 1246), (1250, 1253, 1252), (1253, 1254, 1252), (1254, 1255, 1252), (1255, 1251, 1252), (1250, 1262, 1265, 1253), (1253, 1265, 1264, 1254), (1254, 1264, 1263, 1255), (1255, 1263, 1261, 1251), (1256, 1245, 1249, 1258), (1258, 1249, 1248, 1259), (1259, 1248, 1247, 1260), (1260, 1247, 1244, 1257), (1275, 1289, 1283, 1266), (1266, 1269, 1268), (1269, 1270, 1268), (1270, 1271, 1268), (1271, 1272, 1268), (1272, 1273, 1268), (1273, 1267, 1268), (1274, 1277, 1276), (1277, 1278, 1276), (1278, 1279, 1276), (1279, 1280, 1276), (1280, 1281, 1276), (1281, 1275, 1276), (1289, 1275, 1281, 1291), (1291, 1281, 1280, 1292), (1292, 1280, 1279, 1293), (1293, 1279, 1278, 1294), (1294, 1278, 1277, 1295), (1295, 1277, 1274, 1290), (1266, 1283, 1288, 1269), (1269, 1288, 1287, 1270), (1270, 1287, 1286, 1271), (1271, 1286, 1285, 1272), (1272, 1285, 1284, 1273), (1273, 1284, 1282, 1267), (1276, 1275, 1266, 1268, 1237, 1236), (1296, 1297, 1299, 1298), (1298, 1299, 1303, 1302), (1302, 1303, 1301, 1300), (1300, 1301, 1297, 1296), (1298, 1302, 1300, 1296), (1303, 1299, 1297, 1301), (1304, 1305, 1307, 1306), (1306, 1307, 1311, 1310), (1310, 1311, 1309, 1308), (1308, 1309, 1305, 1304), (1306, 1310, 1308, 1304), (1311, 1307, 1305, 1309), (1312, 1313, 1315, 1314), (1314, 1315, 1319, 1318), (1318, 1319, 1317, 1316), (1316, 1317, 1313, 1312), (1314, 1318, 1316, 1312), (1319, 1315, 1313, 1317), (1320, 1321, 1323, 1322), (1322, 1323, 1327, 1326), (1326, 1327, 1325, 1324), (1324, 1325, 1321, 1320), (1322, 1326, 1324, 1320), (1327, 1323, 1321, 1325), (1328, 1329, 1331, 1330), (1330, 1331, 1335, 1334), (1334, 1335, 1333, 1332), (1332, 1333, 1329, 1328), (1330, 1334, 1332, 1328), (1335, 1331, 1329, 1333), (1336, 1337, 1339, 1338), (1338, 1339, 1343, 1342), (1342, 1343, 1341, 1340), (1340, 1341, 1337, 1336), (1338, 1342, 1340, 1336), (1343, 1339, 1337, 1341), (1344, 1345, 1347, 1346), (1346, 1347, 1351, 1350), (1350, 1351, 1349, 1348), (1348, 1349, 1345, 1344), (1346, 1350, 1348, 1344), (1351, 1347, 1345, 1349), (1352, 1353, 1355, 1354), (1354, 1355, 1359, 1358), (1358, 1359, 1357, 1356), (1356, 1357, 1353, 1352), (1354, 1358, 1356, 1352), (1359, 1355, 1353, 1357), (1360, 1361, 1363, 1362), (1362, 1363, 1367, 1366), (1366, 1367, 1365, 1364), (1364, 1365, 1361, 1360), (1362, 1366, 1364, 1360), (1367, 1363, 1361, 1365), (1368, 1369, 1371, 1370), (1370, 1371, 1375, 1374), (1374, 1375, 1373, 1372), (1372, 1373, 1369, 1368), (1370, 1374, 1372, 1368), (1375, 1371, 1369, 1373), (1376, 1377, 1379, 1378), (1378, 1379, 1383, 1382), (1382, 1383, 1381, 1380), (1380, 1381, 1377, 1376), (1378, 1382, 1380, 1376), (1383, 1379, 1377, 1381), (1384, 1385, 1387, 1386), (1386, 1387, 1391, 1390), (1388, 1389, 1385, 1384), (1386, 1390, 1388, 1384), (1391, 1387, 1385, 1389), (1392, 1393, 1395, 1394), (1394, 1395, 1399, 1398), (1398, 1399, 1397, 1396), (1396, 1397, 1393, 1392), (1394, 1398, 1396, 1392), (1399, 1395, 1393, 1397)])
me_cube_001.polygons.foreach_set('material_index', [0, 0, 0, 0, 0, 0, 0, 0, 0, 0, 0, 0, 0, 0, 0, 0, 0, 0, 0, 0, 0, 0, 0, 0, 0, 0, 0, 0, 0, 0, 0, 0, 0, 0, 0, 0, 0, 0, 0, 0, 0, 0, 0, 0, 0, 0, 0, 0, 0, 0, 0, 0, 0, 0, 0, 0, 0, 0, 0, 0, 2, 2, 2, 2, 2, 2, 2, 2, 2, 2, 2, 2, 2, 2, 0, 2, 2, 0, 0, 0, 0, 0, 0, 0, 0, 0, 0, 0, 0, 0, 0, 0, 0, 0, 2, 2, 2, 2, 2, 2, 2, 2, 2, 2, 2, 2, 2, 2, 0, 2, 2, 0, 0, 2, 0, 0, 0, 0, 0, 0, 0, 0, 0, 0, 0, 0, 0, 2, 2, 2, 2, 2, 2, 2, 2, 2, 2, 2, 2, 2, 2, 2, 0, 2, 2, 0, 0, 0, 0, 0, 0, 0, 0, 0, 0, 0, 0, 0, 0, 0, 0, 2, 2, 2, 2, 2, 2, 2, 2, 2, 2, 2, 2, 2, 2, 2, 0, 2, 2, 0, 2, 0, 0, 0, 0, 0, 0, 0, 0, 0, 0, 0, 0, 0, 0, 0, 0, 2, 2, 2, 2, 2, 2, 2, 2, 2, 2, 2, 2, 2, 0, 2, 2, 0, 0, 0, 0, 0, 0, 0, 0, 0, 0, 0, 0, 0, 0, 0, 2, 2, 2, 2, 2, 2, 2, 2, 2, 2, 2, 2, 2, 2, 2, 2, 0, 2, 2, 0, 2, 0, 0, 0, 0, 0, 0, 0, 0, 0, 0, 0, 0, 0, 0, 0, 2, 2, 2, 2, 2, 2, 2, 2, 2, 2, 2, 2, 2, 2, 0, 2, 2, 0, 0, 0, 0, 0, 0, 0, 0, 0, 0, 0, 0, 0, 0, 0, 0, 2, 2, 2, 2, 2, 2, 2, 2, 2, 2, 2, 2, 2, 2, 2, 0, 2, 2, 0, 2, 0, 0, 0, 0, 0, 0, 0, 0, 0, 0, 0, 0, 0, 2, 2, 2, 2, 2, 2, 2, 2, 2, 2, 2, 2, 2, 2, 2, 2, 0, 2, 2, 0, 0, 0, 0, 0, 0, 0, 0, 0, 0, 0, 0, 0, 0, 0, 0, 2, 2, 2, 2, 2, 2, 2, 2, 2, 2, 2, 2, 2, 2, 2, 0, 2, 2, 0, 1, 1, 1, 1, 1, 1, 1, 1, 1, 1, 0, 0, 0, 0, 0, 0, 0, 0, 0, 0, 0, 0, 0, 0, 0, 0, 0, 0, 0, 0, 0, 0, 0, 0, 0, 0, 0, 0, 0, 0, 0, 0, 0, 0, 0, 0, 0, 0, 0, 0, 0, 0, 0, 0, 0, 0, 0, 0, 0, 0, 0, 0, 0, 0, 0, 0, 0, 0, 0, 0, 0, 0, 0, 0, 0, 0, 0, 0, 0, 0, 0, 0, 0, 0, 0, 0, 0, 0, 0, 0, 0, 0, 0, 0, 0, 0, 0, 0, 0, 0, 0, 0, 0, 0, 0, 0, 0, 0, 0, 0, 0, 0, 0, 0, 0, 0, 0, 0, 0, 0, 0, 0, 0, 0, 0, 0, 0, 0, 0, 0, 0, 0, 0, 0, 0, 0, 0, 0, 0, 0, 0, 0, 0, 0, 0, 0, 0, 0, 0, 0, 0, 0, 0, 0, 0, 0, 0, 0, 0, 0, 0, 0, 0, 0, 0, 0, 0, 0, 0, 0, 0, 0, 0, 0, 0, 0, 0, 0, 0, 0, 0, 0, 0, 0, 0, 0, 0, 0, 0, 0, 0, 0, 0, 0, 0, 0, 0, 0, 0, 0, 0, 0, 0, 0, 0, 0, 0, 0, 0, 0, 0, 0, 0, 0, 0, 0, 0, 0, 0, 0, 0, 0, 0, 0, 0, 0, 0, 0, 0, 0, 0, 0, 0, 0, 0, 0, 0, 0, 0, 0, 0, 0, 0, 0, 0, 0, 0, 0, 0, 0, 0, 0, 0, 0, 0, 0, 0, 0, 0, 0, 0, 0, 0, 0, 0, 0, 0, 0, 0, 0, 0, 0, 0, 0, 0, 0, 0, 0, 0, 0, 0, 0, 0, 0, 0, 0, 0, 0, 0, 0, 0, 0, 0, 0, 0, 0, 0, 0, 0, 0, 0, 0, 0, 0, 0, 0, 0, 0, 0, 0, 0, 0, 0, 0, 0, 0, 0, 0, 0, 0, 0, 0, 0, 0, 0, 0, 0, 0, 0, 0, 0, 0, 0, 0, 0, 0, 0, 0, 0, 0, 0, 0, 0, 0, 0, 0, 0, 0, 0, 0, 0, 0, 0, 0, 0, 0, 2, 0, 0, 0, 3, 3, 3, 3, 3, 3, 3, 3, 3, 3, 3, 3, 3, 3, 3, 3, 3, 3, 3, 3, 3, 3, 3, 3, 0, 0, 0, 0, 0, 0, 0, 0, 0, 0, 0, 0, 0, 0, 0, 0, 0, 0, 0, 0, 0, 0, 0, 0, 0, 0, 0, 0, 0, 0, 0, 0, 0, 0, 0, 0, 0, 0, 0, 0, 0, 0, 0, 0, 0, 0, 0, 0, 0, 0, 0, 0, 0, 0, 0, 0, 0, 0, 0, 0, 0, 0, 4, 4, 4, 4, 4, 4, 4, 4, 4, 4, 4, 4, 4, 4, 4, 4, 4, 4, 4, 4, 0, 0, 0, 0, 0, 0, 0, 0, 0, 0, 0, 0, 0, 0, 0, 0, 0, 0, 0, 0, 0, 0, 0, 0, 0, 0, 0, 0, 0, 0, 0, 0, 0, 0, 0, 0, 0, 0, 0, 0, 0, 0, 0, 0, 0, 0, 0, 0, 0, 0, 0, 0, 0, 0, 5, 5, 5, 5, 5, 5, 5, 5, 5, 5, 5, 5, 5, 5, 5, 5, 5, 5, 5, 5, 5, 5, 5, 5, 5, 5, 5, 5, 5, 5, 5, 5, 5, 5, 5, 5, 5, 5, 5, 5, 5, 5, 5, 5, 5, 5, 5, 5, 5, 5, 5, 5, 5, 5, 0, 0, 0, 0, 0, 0, 0, 0, 0, 0, 0, 0, 0, 0, 0, 0, 0, 0, 0, 0, 0, 0, 0])
me_cube_001.materials.append(mat_material_001)
me_cube_001.materials.append(mat_material_002)
me_cube_001.materials.append(mat_material_003)
me_cube_001.materials.append(mat_material_004)
me_cube_001.materials.append(mat_material_005)
me_cube_001.materials.append(mat_material_006)
me_cube_001.use_remesh_preserve_volume = False
me_cube_001.use_remesh_preserve_attributes = False
me_cube_001.use_mirror_vertex_groups = False
me_cube_001.update()

# ---- objects
ob_cube = bpy.data.objects.new('Cube', me_cube_001)

# ---- transforms, parenting, visibility, modifiers, constraints
ob_cube.location = (0.0, 0.0, 3.028)
ob_cube.scale = (1.0, 1.0, 0.07007)
ob_cube.lineart.crease_threshold = 0.0

# ---- collection membership
col_collection_1.objects.link(ob_cube)

# ---- scene / render settings (as saved in the file)
scene.frame_start = 1; scene.frame_end = 250; scene.frame_set(1)
scene.render.engine = 'BLENDER_EEVEE_NEXT'
scene.render.resolution_percentage = 50
scene.render.dither_intensity = 0.0
scene.cycles.use_denoising = False
scene.cycles.samples = 128
scene.cycles.sampling_pattern = 'TABULATED_SOBOL'
scene.cycles.use_adaptive_sampling = False
scene.cycles.use_light_tree = False
scene.cycles.blur_glossy = 0.0
scene.cycles.sample_clamp_indirect = 0.0
scene.view_settings.view_transform = 'Standard'
bpy.context.view_layer.update()

# ---- added for rendering (the .blend has no active camera and no usable light): camera, sun
cam_auto = bpy.data.cameras.new('AutoCamera')
cam_auto.lens = 50.0
cam_auto.sensor_width = 36.0
cam_auto.clip_end = 1000.0
ob_auto_camera = bpy.data.objects.new('AutoCamera', cam_auto)
scene.collection.objects.link(ob_auto_camera)
ob_auto_camera.location = (3.61817, -4.89659, 5.3169)
ob_auto_camera.rotation_euler = (1.09748, -7.21219e-08, 0.694738)
scene.camera = ob_auto_camera
light_auto_sun = bpy.data.lights.new('AutoSun', 'SUN')
light_auto_sun.energy = 3.0
light_auto_sun.angle = 0.0523599
ob_auto_sun = bpy.data.objects.new('AutoSun', light_auto_sun)
scene.collection.objects.link(ob_auto_sun)
ob_auto_sun.rotation_euler = (0.872665, 0.174533, 0.523599)
bpy.context.view_layer.update()
